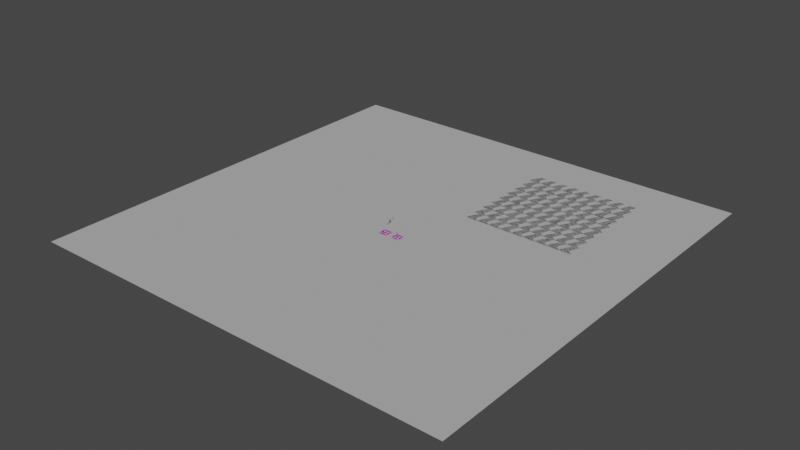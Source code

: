 # Source: sm11.blend  (saved by Blender 2.93.20; exported with 4.5.12 LTS)
import bpy
from mathutils import Matrix  # noqa: F401  (used for matrix-valued properties, if any)

bpy.ops.wm.read_factory_settings(use_empty=True)
scene = bpy.context.scene
scene.name = 'Scene'

# ---- collections
col_collection = bpy.data.collections.new('Collection'); scene.collection.children.link(col_collection)
col_rig = bpy.data.collections.new('Rig'); scene.collection.children.link(col_rig)
col_collision = bpy.data.collections.new('Collision'); scene.collection.children.link(col_collision)
col_buildings = bpy.data.collections.new('buildings'); scene.collection.children.link(col_buildings)
col_extras = bpy.data.collections.new('Extras'); scene.collection.children.link(col_extras)
col_plots = bpy.data.collections.new('plots'); scene.collection.children.link(col_plots)
col_mesh = bpy.data.collections.new('Mesh'); scene.collection.children.link(col_mesh)

# ---- images (referenced by path relative to the original .blend; pixels are not part of the script)
import os
ASSET_DIR = os.environ.get("B2B_ASSET_DIR", "")  # directory of the original .blend (textures are referenced by path, not embedded)
HERE = os.path.dirname(os.path.abspath(__file__))  # packed textures are extracted next to this script under _unpacked/

def load_image(name, relpath, width, height, colorspace="sRGB"):
    """Load a texture the original file referenced (path relative to the .blend, or extracted next to this script)."""
    p = next((c for c in (os.path.join(HERE, relpath), os.path.join(ASSET_DIR, relpath)) if relpath and os.path.exists(c)), "")
    if p:
        img = bpy.data.images.load(p, check_existing=True)
        img.name = name
    else:  # same state as the original file: an image datablock whose file is absent (Cycles renders it pink)
        img = bpy.data.images.new(name, width, height)
        img.source = "FILE"
        img.filepath = "//" + (relpath or name)
    img.colorspace_settings.name = colorspace
    return img
img_render_result = load_image('Render Result', '', 1024, 1024, 'sRGB')
img_render_result_001 = load_image('Render Result.001', '', 1024, 1024, 'sRGB')

# ---- materials (node trees are filled in below, after node groups)
mat_pav = bpy.data.materials.new('pav')
mat_pav.alpha_threshold = 0.0
mat_pav.line_color = (0.0, 0.0, 0.0, 1.0)
mat_rwerw = bpy.data.materials.new('rwerw')
mat_rwerw.diffuse_color = (0.008409, 0.1025, 0.006853, 1.0)
mat_wn = bpy.data.materials.new('wn')
mat_wn.diffuse_color = (0.658, 0.8, 0.2117, 1.0)
mat_road = bpy.data.materials.new('road')
mat_road.diffuse_color = (0.06456, 0.1282, 0.08183, 1.0)
mat_11 = bpy.data.materials.new('11')
mat_11.diffuse_color = (0.05497, 0.01137, 0.01634, 1.0)
mat_road_010 = bpy.data.materials.new('road.010')
mat_road_010.diffuse_color = (0.06456, 0.1282, 0.08183, 1.0)
mat_pav_010 = bpy.data.materials.new('pav.010')
mat_pav_010.alpha_threshold = 0.0
mat_pav_010.line_color = (0.0, 0.0, 0.0, 1.0)
mat_rwerw_001 = bpy.data.materials.new('rwerw.001')
mat_rwerw_001.diffuse_color = (0.008409, 0.1025, 0.006853, 1.0)

# ---- node groups
ng_geometry_nodes_002 = bpy.data.node_groups.new('Geometry Nodes.002', 'GeometryNodeTree')
_s = ng_geometry_nodes_002.interface.new_socket(name='Geometry', in_out='OUTPUT', socket_type='NodeSocketGeometry')
_s = ng_geometry_nodes_002.interface.new_socket(name='Geometry', in_out='INPUT', socket_type='NodeSocketGeometry')
ng_geometry_nodes_002.is_modifier = True
# nodes of 'Geometry Nodes.002' reference scene objects; filled in after objects exist
ng_geometry_nodes_001 = bpy.data.node_groups.new('Geometry Nodes.001', 'GeometryNodeTree')
_s = ng_geometry_nodes_001.interface.new_socket(name='Geometry', in_out='OUTPUT', socket_type='NodeSocketGeometry')
_s = ng_geometry_nodes_001.interface.new_socket(name='Geometry', in_out='INPUT', socket_type='NodeSocketGeometry')
ng_geometry_nodes_001.is_modifier = True
# nodes of 'Geometry Nodes.001' reference scene objects; filled in after objects exist
ng_realize_instances_2_93_legacy = bpy.data.node_groups.new('Realize Instances 2.93 Legacy', 'GeometryNodeTree')
_s = ng_realize_instances_2_93_legacy.interface.new_socket(name='Geometry', in_out='OUTPUT', socket_type='NodeSocketGeometry')
_s = ng_realize_instances_2_93_legacy.interface.new_socket(name='Geometry', in_out='INPUT', socket_type='NodeSocketGeometry')
_N = ng_realize_instances_2_93_legacy.nodes; _L = ng_realize_instances_2_93_legacy.links
n0 = _N.new('NodeGroupInput'); n0.name = 'Group Input'; n0.location = (0, 0)
n1 = _N.new('NodeGroupOutput'); n1.name = 'Group Output'; n1.location = (0, 0)
n2 = _N.new('GeometryNodeJoinGeometry'); n2.name = 'Join Geometry'; n2.location = (0, 0)
n3 = _N.new('GeometryNodePointsToVertices'); n3.name = 'Points to Vertices'; n3.location = (0, 0)
n4 = _N.new('GeometryNodeSeparateComponents'); n4.name = 'Separate Components'; n4.location = (0, 0)
n5 = _N.new('GeometryNodeRealizeInstances'); n5.name = 'Realize Instances'; n5.location = (0, 0)
_L.new(n0.outputs[0], n5.inputs[0])
_L.new(n5.outputs[0], n4.inputs[0])
_L.new(n3.outputs[0], n2.inputs[0])
_L.new(n4.outputs[3], n2.inputs[0])
_L.new(n4.outputs[1], n3.inputs[0])
_L.new(n4.outputs[2], n2.inputs[0])
_L.new(n4.outputs[0], n2.inputs[0])
_L.new(n2.outputs[0], n1.inputs[0])
n1.is_active_output = True
ng_geometry_nodes = bpy.data.node_groups.new('Geometry Nodes', 'GeometryNodeTree')
_s = ng_geometry_nodes.interface.new_socket(name='Geometry', in_out='OUTPUT', socket_type='NodeSocketGeometry')
_s = ng_geometry_nodes.interface.new_socket(name='Geometry', in_out='INPUT', socket_type='NodeSocketGeometry')
ng_geometry_nodes.is_modifier = True
# nodes of 'Geometry Nodes' reference scene objects; filled in after objects exist

# ---- material node trees
mat_pav.use_nodes = True; mat_pav.node_tree.nodes.clear()
_N = mat_pav.node_tree.nodes; _L = mat_pav.node_tree.links
n0 = _N.new('ShaderNodeOutputMaterial'); n0.name = 'Material Output'; n0.location = (300, 300)
n1 = _N.new('ShaderNodeBsdfPrincipled'); n1.name = 'Principled BSDF'; n1.location = (10, 300)
n1.distribution = 'GGX'
n1.subsurface_method = 'BURLEY'
n1.inputs[2].default_value = 0.4
n1.inputs[3].default_value = 1.45
n1.inputs[27].default_value = (0.0, 0.0, 0.0, 1.0)
n1.inputs[28].default_value = 1.0
n2 = _N.new('ShaderNodeTexMagic'); n2.name = 'Magic Texture'; n2.location = (-341, 166)
n2.inputs[1].default_value = 2.4
_L.new(n1.outputs[0], n0.inputs[0])
_L.new(n2.outputs[0], n1.inputs[0])
n0.is_active_output = True
mat_rwerw.use_nodes = True; mat_rwerw.node_tree.nodes.clear()
_N = mat_rwerw.node_tree.nodes; _L = mat_rwerw.node_tree.links
n0 = _N.new('ShaderNodeBsdfPrincipled'); n0.name = 'Principled BSDF'; n0.location = (10, 300)
n0.distribution = 'GGX'
n0.subsurface_method = 'BURLEY'
n0.inputs[3].default_value = 1.45
n0.inputs[27].default_value = (0.0, 0.0, 0.0, 1.0)
n0.inputs[28].default_value = 1.0
n1 = _N.new('ShaderNodeOutputMaterial'); n1.name = 'Material Output'; n1.location = (300, 300)
_L.new(n0.outputs[0], n1.inputs[0])
n1.is_active_output = True
mat_wn.use_nodes = True; mat_wn.node_tree.nodes.clear()
_N = mat_wn.node_tree.nodes; _L = mat_wn.node_tree.links
n0 = _N.new('ShaderNodeBsdfPrincipled'); n0.name = 'Principled BSDF'; n0.location = (10, 300)
n0.distribution = 'GGX'
n0.subsurface_method = 'BURLEY'
n0.inputs[3].default_value = 1.45
n0.inputs[27].default_value = (0.0, 0.0, 0.0, 1.0)
n0.inputs[28].default_value = 1.0
n1 = _N.new('ShaderNodeOutputMaterial'); n1.name = 'Material Output'; n1.location = (300, 300)
_L.new(n0.outputs[0], n1.inputs[0])
n1.is_active_output = True
mat_road.use_nodes = True; mat_road.node_tree.nodes.clear()
_N = mat_road.node_tree.nodes; _L = mat_road.node_tree.links
n0 = _N.new('ShaderNodeBsdfPrincipled'); n0.name = 'Principled BSDF'; n0.location = (39, 289)
n0.distribution = 'GGX'
n0.subsurface_method = 'BURLEY'
n0.inputs[3].default_value = 1.45
n0.inputs[27].default_value = (0.0, 0.0, 0.0, 1.0)
n0.inputs[28].default_value = 1.0
n1 = _N.new('ShaderNodeOutputMaterial'); n1.name = 'Material Output'; n1.location = (383, 313)
n2 = _N.new('ShaderNodeTexImage'); n2.name = 'Image Texture'; n2.location = (-344, 277)
n2.image = img_render_result
_L.new(n0.outputs[0], n1.inputs[0])
_L.new(n2.outputs[0], n0.inputs[0])
n1.is_active_output = True
mat_11.use_nodes = True; mat_11.node_tree.nodes.clear()
_N = mat_11.node_tree.nodes; _L = mat_11.node_tree.links
n0 = _N.new('ShaderNodeBsdfPrincipled'); n0.name = 'Principled BSDF'; n0.location = (10, 300)
n0.distribution = 'GGX'
n0.subsurface_method = 'BURLEY'
n0.inputs[3].default_value = 1.45
n0.inputs[27].default_value = (0.0, 0.0, 0.0, 1.0)
n0.inputs[28].default_value = 1.0
n1 = _N.new('ShaderNodeOutputMaterial'); n1.name = 'Material Output'; n1.location = (300, 300)
n2 = _N.new('ShaderNodeTexBrick'); n2.name = 'Brick Texture'; n2.location = (-190, 280)
_L.new(n0.outputs[0], n1.inputs[0])
_L.new(n2.outputs[0], n0.inputs[0])
n1.is_active_output = True
mat_road_010.use_nodes = True; mat_road_010.node_tree.nodes.clear()
_N = mat_road_010.node_tree.nodes; _L = mat_road_010.node_tree.links
n0 = _N.new('ShaderNodeBsdfPrincipled'); n0.name = 'Principled BSDF'; n0.location = (39, 289)
n0.distribution = 'GGX'
n0.subsurface_method = 'BURLEY'
n0.inputs[3].default_value = 1.45
n0.inputs[27].default_value = (0.0, 0.0, 0.0, 1.0)
n0.inputs[28].default_value = 1.0
n1 = _N.new('ShaderNodeOutputMaterial'); n1.name = 'Material Output'; n1.location = (383, 313)
n2 = _N.new('ShaderNodeTexImage'); n2.name = 'Image Texture'; n2.location = (-344, 277)
n2.image = img_render_result_001
_L.new(n0.outputs[0], n1.inputs[0])
_L.new(n2.outputs[0], n0.inputs[0])
n1.is_active_output = True
mat_pav_010.use_nodes = True; mat_pav_010.node_tree.nodes.clear()
_N = mat_pav_010.node_tree.nodes; _L = mat_pav_010.node_tree.links
n0 = _N.new('ShaderNodeOutputMaterial'); n0.name = 'Material Output'; n0.location = (300, 300)
n1 = _N.new('ShaderNodeBsdfPrincipled'); n1.name = 'Principled BSDF'; n1.location = (10, 300)
n1.distribution = 'GGX'
n1.subsurface_method = 'BURLEY'
n1.inputs[2].default_value = 0.4
n1.inputs[3].default_value = 1.45
n1.inputs[27].default_value = (0.0, 0.0, 0.0, 1.0)
n1.inputs[28].default_value = 1.0
n2 = _N.new('ShaderNodeTexChecker'); n2.name = 'Checker Texture'; n2.location = (-341, 166)
n2.inputs[3].default_value = 2.4
_L.new(n1.outputs[0], n0.inputs[0])
_L.new(n2.outputs[0], n1.inputs[0])
n0.is_active_output = True
mat_rwerw_001.use_nodes = True; mat_rwerw_001.node_tree.nodes.clear()
_N = mat_rwerw_001.node_tree.nodes; _L = mat_rwerw_001.node_tree.links
n0 = _N.new('ShaderNodeBsdfPrincipled'); n0.name = 'Principled BSDF'; n0.location = (10, 300)
n0.distribution = 'GGX'
n0.subsurface_method = 'BURLEY'
n0.inputs[3].default_value = 1.45
n0.inputs[27].default_value = (0.0, 0.0, 0.0, 1.0)
n0.inputs[28].default_value = 1.0
n1 = _N.new('ShaderNodeOutputMaterial'); n1.name = 'Material Output'; n1.location = (300, 300)
_L.new(n0.outputs[0], n1.inputs[0])
n1.is_active_output = True

# ---- world
world_world = bpy.data.worlds.new('World'); scene.world = world_world
world_world.use_nodes = True; world_world.node_tree.nodes.clear()
_N = world_world.node_tree.nodes; _L = world_world.node_tree.links
n0 = _N.new('ShaderNodeOutputWorld'); n0.name = 'World Output'; n0.location = (300, 300)
n1 = _N.new('ShaderNodeBackground'); n1.name = 'Background'; n1.location = (10, 300)
n1.inputs[0].default_value = (0.05088, 0.05088, 0.05088, 1.0)
_L.new(n1.outputs[0], n0.inputs[0])
n0.is_active_output = True
world_world.color = (0.05088, 0.05088, 0.05088)
world_world.use_sun_shadow = False
world_world.sun_shadow_jitter_overblur = 0.0

# ---- lights
light_sun_002 = bpy.data.lights.new('Sun.002', 'SUN')
light_sun_002.transmission_factor = 0.0
light_sun_002.energy = 1.0
light_sun_002.shadow_soft_size = 0.125

# ---- meshes
me_icosphere = bpy.data.meshes.new('Icosphere')
me_icosphere.from_pydata([(-3.929e-09, -1.31e-09, -0.05749), (0.0416, -0.03023, -0.02571), (-0.01589, -0.04891, -0.02571), (-0.05142, -1.31e-09, -0.02571), (-0.01589, 0.04891, -0.02571), (0.0416, 0.03023, -0.02571), (0.01589, -0.04891, 0.02571), (-0.0416, -0.03023, 0.02571), (-0.0416, 0.03023, 0.02571), (0.01589, 0.04891, 0.02571), (0.05142, -1.31e-09, 0.02571), (-3.929e-09, -1.31e-09, 0.05749), (-0.00934, -0.02875, -0.04891), (0.02445, -0.01777, -0.04891), (0.01511, -0.04651, -0.03023), (0.04891, -1.31e-09, -0.03023), (0.02445, 0.01777, -0.04891), (-0.03023, -1.31e-09, -0.04891), (-0.03957, -0.02875, -0.03023), (-0.00934, 0.02875, -0.04891), (-0.03957, 0.02875, -0.03023), (0.01511, 0.04651, -0.03023), (0.05468, -0.01777, -7.858e-09), (0.05468, 0.01777, -7.858e-09), (-3.929e-09, -0.05749, -7.858e-09), (0.03379, -0.04651, -7.858e-09), (-0.05468, -0.01777, -7.858e-09), (-0.03379, -0.04651, -7.858e-09), (-0.03379, 0.04651, -7.858e-09), (-0.05468, 0.01777, -7.858e-09), (0.03379, 0.04651, -7.858e-09), (-3.929e-09, 0.05749, -7.858e-09), (0.03957, -0.02875, 0.03023), (-0.01511, -0.04651, 0.03023), (-0.04891, -1.31e-09, 0.03023), (-0.01511, 0.04651, 0.03023), (0.03957, 0.02875, 0.03023), (0.00934, -0.02875, 0.04891), (0.03023, -1.31e-09, 0.04891), (-0.02445, -0.01777, 0.04891), (-0.02445, 0.01777, 0.04891), (0.00934, 0.02875, 0.04891)], [], [(0, 13, 12), (1, 13, 15), (0, 12, 17), (0, 17, 19), (0, 19, 16), (1, 15, 22), (2, 14, 24), (3, 18, 26), (4, 20, 28), (5, 21, 30), (1, 22, 25), (2, 24, 27), (3, 26, 29), (4, 28, 31), (5, 30, 23), (6, 32, 37), (7, 33, 39), (8, 34, 40), (9, 35, 41), (10, 36, 38), (38, 41, 11), (38, 36, 41), (36, 9, 41), (41, 40, 11), (41, 35, 40), (35, 8, 40), (40, 39, 11), (40, 34, 39), (34, 7, 39), (39, 37, 11), (39, 33, 37), (33, 6, 37), (37, 38, 11), (37, 32, 38), (32, 10, 38), (23, 36, 10), (23, 30, 36), (30, 9, 36), (31, 35, 9), (31, 28, 35), (28, 8, 35), (29, 34, 8), (29, 26, 34), (26, 7, 34), (27, 33, 7), (27, 24, 33), (24, 6, 33), (25, 32, 6), (25, 22, 32), (22, 10, 32), (30, 31, 9), (30, 21, 31), (21, 4, 31), (28, 29, 8), (28, 20, 29), (20, 3, 29), (26, 27, 7), (26, 18, 27), (18, 2, 27), (24, 25, 6), (24, 14, 25), (14, 1, 25), (22, 23, 10), (22, 15, 23), (15, 5, 23), (16, 21, 5), (16, 19, 21), (19, 4, 21), (19, 20, 4), (19, 17, 20), (17, 3, 20), (17, 18, 3), (17, 12, 18), (12, 2, 18), (15, 16, 5), (15, 13, 16), (13, 0, 16), (12, 14, 2), (12, 13, 14), (13, 1, 14)])
me_icosphere.polygons.foreach_set('material_index', [0, 0, 0, 0, 0, 1, 0, 0, 0, 1, 1, 0, 0, 0, 1, 1, 0, 0, 0, 1, 0, 1, 1, 0, 0, 0, 0, 0, 0, 0, 0, 1, 1, 1, 1, 1, 1, 1, 0, 0, 0, 0, 0, 0, 0, 0, 0, 1, 1, 1, 1, 1, 0, 0, 0, 0, 0, 0, 0, 1, 0, 0, 1, 1, 1, 1, 0, 0, 0, 0, 0, 0, 0, 0, 1, 0, 0, 0, 0, 0])
_uv = me_icosphere.uv_layers.new(name='UVMap')
_uv.uv.foreach_set('vector', [0.1818, 0.0, 0.2273, 0.07873, 0.1364, 0.07873, 0.2727, 0.1575, 0.3182, 0.07873, 0.3636, 0.1575, 0.9091, 0.0, 0.9545, 0.07873, 0.8636, 0.07873, 0.7273, 0.0, 0.7727, 0.07873, 0.6818, 0.07873, 0.5455, 0.0, 0.5909, 0.07873, 0.5, 0.07873, 0.2727, 0.1575, 0.3636, 0.1575, 0.3182, 0.2362, 0.09091, 0.1575, 0.1818, 0.1575, 0.1364, 0.2362, 0.8182, 0.1575, 0.9091, 0.1575, 0.8636, 0.2362, 0.6364, 0.1575, 0.7273, 0.1575, 0.6818, 0.2362, 0.4545, 0.1575, 0.5455, 0.1575, 0.5, 0.2362, 0.2727, 0.1575, 0.3182, 0.2362, 0.2273, 0.2362, 0.09091, 0.1575, 0.1364, 0.2362, 0.04546, 0.2362, 0.8182, 0.1575, 0.8636, 0.2362, 0.7727, 0.2362, 0.6364, 0.1575, 0.6818, 0.2362, 0.5909, 0.2362, 0.4545, 0.1575, 0.5, 0.2362, 0.4091, 0.2362, 0.1818, 0.3149, 0.2727, 0.3149, 0.2273, 0.3937, 0.0, 0.3149, 0.09091, 0.3149, 0.04546, 0.3937, 0.7273, 0.3149, 0.8182, 0.3149, 0.7727, 0.3937, 0.5455, 0.3149, 0.6364, 0.3149, 0.5909, 0.3937, 0.3636, 0.3149, 0.4545, 0.3149, 0.4091, 0.3937, 0.4091, 0.3937, 0.5, 0.3937, 0.4545, 0.4724, 0.4091, 0.3937, 0.4545, 0.3149, 0.5, 0.3937, 0.4545, 0.3149, 0.5455, 0.3149, 0.5, 0.3937, 0.5909, 0.3937, 0.6818, 0.3937, 0.6364, 0.4724, 0.5909, 0.3937, 0.6364, 0.3149, 0.6818, 0.3937, 0.6364, 0.3149, 0.7273, 0.3149, 0.6818, 0.3937, 0.7727, 0.3937, 0.8636, 0.3937, 0.8182, 0.4724, 0.7727, 0.3937, 0.8182, 0.3149, 0.8636, 0.3937, 0.8182, 0.3149, 0.9091, 0.3149, 0.8636, 0.3937, 0.04546, 0.3937, 0.1364, 0.3937, 0.09091, 0.4724, 0.04546, 0.3937, 0.09091, 0.3149, 0.1364, 0.3937, 0.09091, 0.3149, 0.1818, 0.3149, 0.1364, 0.3937, 0.2273, 0.3937, 0.3182, 0.3937, 0.2727, 0.4724, 0.2273, 0.3937, 0.2727, 0.3149, 0.3182, 0.3937, 0.2727, 0.3149, 0.3636, 0.3149, 0.3182, 0.3937, 0.4091, 0.2362, 0.4545, 0.3149, 0.3636, 0.3149, 0.4091, 0.2362, 0.5, 0.2362, 0.4545, 0.3149, 0.5, 0.2362, 0.5455, 0.3149, 0.4545, 0.3149, 0.5909, 0.2362, 0.6364, 0.3149, 0.5455, 0.3149, 0.5909, 0.2362, 0.6818, 0.2362, 0.6364, 0.3149, 0.6818, 0.2362, 0.7273, 0.3149, 0.6364, 0.3149, 0.7727, 0.2362, 0.8182, 0.3149, 0.7273, 0.3149, 0.7727, 0.2362, 0.8636, 0.2362, 0.8182, 0.3149, 0.8636, 0.2362, 0.9091, 0.3149, 0.8182, 0.3149, 0.04546, 0.2362, 0.09091, 0.3149, 0.0, 0.3149, 0.04546, 0.2362, 0.1364, 0.2362, 0.09091, 0.3149, 0.1364, 0.2362, 0.1818, 0.3149, 0.09091, 0.3149, 0.2273, 0.2362, 0.2727, 0.3149, 0.1818, 0.3149, 0.2273, 0.2362, 0.3182, 0.2362, 0.2727, 0.3149, 0.3182, 0.2362, 0.3636, 0.3149, 0.2727, 0.3149, 0.5, 0.2362, 0.5909, 0.2362, 0.5455, 0.3149, 0.5, 0.2362, 0.5455, 0.1575, 0.5909, 0.2362, 0.5455, 0.1575, 0.6364, 0.1575, 0.5909, 0.2362, 0.6818, 0.2362, 0.7727, 0.2362, 0.7273, 0.3149, 0.6818, 0.2362, 0.7273, 0.1575, 0.7727, 0.2362, 0.7273, 0.1575, 0.8182, 0.1575, 0.7727, 0.2362, 0.8636, 0.2362, 0.9545, 0.2362, 0.9091, 0.3149, 0.8636, 0.2362, 0.9091, 0.1575, 0.9545, 0.2362, 0.9091, 0.1575, 1.0, 0.1575, 0.9545, 0.2362, 0.1364, 0.2362, 0.2273, 0.2362, 0.1818, 0.3149, 0.1364, 0.2362, 0.1818, 0.1575, 0.2273, 0.2362, 0.1818, 0.1575, 0.2727, 0.1575, 0.2273, 0.2362, 0.3182, 0.2362, 0.4091, 0.2362, 0.3636, 0.3149, 0.3182, 0.2362, 0.3636, 0.1575, 0.4091, 0.2362, 0.3636, 0.1575, 0.4545, 0.1575, 0.4091, 0.2362, 0.5, 0.07873, 0.5455, 0.1575, 0.4545, 0.1575, 0.5, 0.07873, 0.5909, 0.07873, 0.5455, 0.1575, 0.5909, 0.07873, 0.6364, 0.1575, 0.5455, 0.1575, 0.6818, 0.07873, 0.7273, 0.1575, 0.6364, 0.1575, 0.6818, 0.07873, 0.7727, 0.07873, 0.7273, 0.1575, 0.7727, 0.07873, 0.8182, 0.1575, 0.7273, 0.1575, 0.8636, 0.07873, 0.9091, 0.1575, 0.8182, 0.1575, 0.8636, 0.07873, 0.9545, 0.07873, 0.9091, 0.1575, 0.9545, 0.07873, 1.0, 0.1575, 0.9091, 0.1575, 0.3636, 0.1575, 0.4091, 0.07873, 0.4545, 0.1575, 0.3636, 0.1575, 0.3182, 0.07873, 0.4091, 0.07873, 0.3182, 0.07873, 0.3636, 0.0, 0.4091, 0.07873, 0.1364, 0.07873, 0.1818, 0.1575, 0.09091, 0.1575, 0.1364, 0.07873, 0.2273, 0.07873, 0.1818, 0.1575, 0.2273, 0.07873, 0.2727, 0.1575, 0.1818, 0.1575])
me_icosphere.materials.append(mat_pav)
me_icosphere.materials.append(mat_rwerw)
me_icosphere.use_remesh_fix_poles = True
me_icosphere.use_remesh_preserve_attributes = False
me_icosphere.update()
me_plane_013 = bpy.data.meshes.new('Plane.013')
me_plane_013.from_pydata([(0.1944, 0.0655, 0.9697), (0.1527, -0.1087, 0.6629), (-0.1277, -0.1087, 0.6629), (-0.2836, 0.1179, 0.8188), (0.3087, 0.1179, 0.0), (-0.2836, 0.1179, 0.0), (0.1527, -0.1087, 0.1559), (-0.1277, -0.1087, 0.1559), (-0.2836, -0.1537, 0.8188), (-0.2836, -0.1537, 0.0), (0.1944, -0.1013, 0.9697), (0.3087, -0.1537, 0.0), (-0.2836, 0.1179, 0.8188), (-0.2836, 0.1179, 0.0), (-0.2836, -0.1537, 0.8188), (-0.2836, -0.1537, 0.0), (-0.3924, 0.04858, 0.1512), (-0.3924, 0.04858, 0.6676), (-0.3924, -0.08434, 0.6676), (-0.3924, -0.08434, 0.1512), (0.3087, -0.1537, 0.8188), (0.3087, 0.1179, 0.8188), (-0.1693, -0.1013, 1.899), (-0.1693, 0.0655, 0.9697)], [], [(9, 5, 4, 11), (4, 5, 3, 21), (22, 10, 0, 23), (11, 4, 21, 20), (7, 6, 1, 2), (7, 2, 8, 9), (2, 1, 20, 8), (1, 6, 11, 20), (6, 7, 9, 11), (16, 19, 18, 17), (16, 17, 12, 13), (18, 19, 15, 14), (17, 18, 14, 12), (19, 16, 13, 15), (0, 10, 20, 21), (10, 22, 8, 20), (23, 0, 21, 3), (22, 23, 3, 8)])
_uv = me_plane_013.uv_layers.new(name='UVMap')
_uv.uv.foreach_set('vector', [0.0, 0.0, 0.0, 1.0, 1.0, 1.0, 1.0, 0.0, 1.0, 1.0, 0.0, 1.0, 0.0, 1.0, 1.0, 1.0, 0.193, 0.193, 0.807, 0.193, 0.807, 0.807, 0.193, 0.807, 1.0, 0.0, 1.0, 1.0, 1.0, 1.0, 1.0, 0.0, 0.2633, 0.0, 0.7367, 0.0, 0.7367, 0.0, 0.2633, 0.0, 0.2633, 0.0, 0.2633, 0.0, 0.0, 0.0, 0.0, 0.0, 0.2633, 0.0, 0.7367, 0.0, 1.0, 0.0, 0.0, 0.0, 0.7367, 0.0, 0.7367, 0.0, 1.0, 0.0, 1.0, 0.0, 0.7367, 0.0, 0.2633, 0.0, 0.0, 0.0, 1.0, 0.0, 0.0, 0.7447, 0.0, 0.2553, 0.0, 0.2553, 0.0, 0.7447, 0.0, 0.7447, 0.0, 0.7447, 0.0, 1.0, 0.0, 1.0, 0.0, 0.2553, 0.0, 0.2553, 0.0, 0.0, 0.0, 0.0, 0.0, 0.7447, 0.0, 0.2553, 0.0, 0.0, 0.0, 1.0, 0.0, 0.2553, 0.0, 0.7447, 0.0, 1.0, 0.0, 0.0, 0.807, 0.807, 0.807, 0.193, 1.0, 0.0, 1.0, 1.0, 0.807, 0.193, 0.193, 0.193, 0.0, 0.0, 1.0, 0.0, 0.193, 0.807, 0.807, 0.807, 1.0, 1.0, 0.0, 1.0, 0.193, 0.193, 0.193, 0.807, 0.0, 1.0, 0.0, 0.0])
me_plane_013.use_remesh_fix_poles = True
me_plane_013.use_remesh_preserve_attributes = False
me_plane_013.update()
me_plane_019 = bpy.data.meshes.new('Plane.019')
me_plane_019.from_pydata([(0.1944, 0.0655, 0.6158), (0.1527, -0.1087, 0.5398), (0.05445, -0.1286, 0.8107), (-0.2836, 0.1179, 0.6957), (0.3087, 0.1179, 0.0), (-0.2836, 0.1179, 0.0), (0.1527, -0.1087, 0.1559), (-0.1277, -0.1087, 0.1559), (-0.2836, -0.1537, 0.6957), (-0.2836, -0.1537, 0.0), (0.1944, -0.1013, 0.6158), (0.3087, -0.1537, 0.0), (0.3087, -0.1537, 0.6957), (0.3087, 0.1179, 0.6957), (-0.1693, -0.1013, 0.6158), (-0.1693, 0.0655, 0.6158), (-0.1015, 0.09805, 0.4772), (0.01254, 0.1179, 0.6957), (0.3087, 0.1179, 0.3157), (0.01254, 0.1179, 0.0), (0.01254, 1.231, 0.9025), (-0.2836, 0.1179, 0.7669), (-0.1355, 0.1179, 0.6957), (0.3087, 0.1179, 0.7669), (-0.1355, 0.1179, 0.0), (-0.2836, 0.1179, 0.4512), (0.1606, 0.1179, 0.6957), (0.3087, 0.1179, 0.4512), (0.1606, 0.1179, 0.0), (0.01254, 1.231, 1.354), (0.01254, 0.1179, 0.8084), (0.1606, 1.253, 0.9025), (-0.1355, 0.1179, 0.6019), (-0.1355, 0.1179, 0.8084), (0.1606, 0.1179, 0.4512), (0.1606, 1.253, 1.354), (-0.1355, 0.1179, 0.4168), (-0.2836, 0.1179, 0.7669), (-0.2836, 0.1179, 0.6957), (-0.2836, 0.1179, 0.6957), (-0.2836, -0.1537, 0.6957), (-0.2836, -0.1537, 0.6957), (-0.2836, -0.1537, 0.6957), (-0.2836, -0.1537, 0.0), (-0.2836, -0.1537, 0.0), (0.3087, -0.1537, 0.6957), (0.3087, -0.1537, 0.6957), (0.3087, -0.1537, 0.6957), (0.3087, -0.1537, 0.6957), (0.3087, 0.1179, 0.6957), (0.3087, 0.1179, 0.6957), (0.3087, 0.1179, 0.6957), (-0.1355, 0.1179, 0.6957), (-0.1355, 0.1179, 0.6957), (0.3087, 0.1179, 0.7669), (0.3087, 0.1179, 0.7669), (0.3087, -0.1537, 0.0), (0.3087, -0.1537, 0.0), (0.3087, -0.1537, 0.0), (-0.1693, 0.0655, 0.6158), (-0.1693, 0.0655, 0.6158), (-0.1693, -0.1013, 0.6158), (-0.1693, -0.1013, 0.6158), (-0.2836, 0.1179, 0.0), (0.3087, 0.1179, 0.0), (0.3087, 0.1179, 0.0), (-0.1355, 0.1179, 0.0), (-0.1355, 0.1179, 0.0), (0.05445, -0.1286, 0.8107), (-0.1277, -0.1087, 0.1559), (0.1527, -0.1087, 0.5398), (0.1527, -0.1087, 0.1559), (0.1944, -0.1013, 0.6158), (0.1944, -0.1013, 0.6158), (0.1944, 0.0655, 0.6158), (0.1944, 0.0655, 0.6158), (-0.2836, 0.1179, 0.4512), (-0.1015, 0.09805, 0.4772), (0.1606, 0.1179, 0.6957), (0.1606, 0.1179, 0.6957), (0.01254, 0.1179, 0.6957), (0.01254, 0.1179, 0.6957), (0.3087, 0.1179, 0.4512), (0.3087, 0.1179, 0.4512), (0.3087, 0.1179, 0.3157), (0.3087, 0.1179, 0.3157), (0.1606, 0.1179, 0.0), (0.1606, 0.1179, 0.0), (0.01254, 0.1179, 0.0), (0.01254, 0.1179, 0.0), (0.01254, 0.1179, 0.7669), (0.01254, 1.253, 1.354), (0.01254, 0.1179, 0.7669), (0.01254, 0.6429, 0.8084), (0.01254, 0.1179, 0.8084), (0.01254, 0.6429, 0.9025), (0.01254, 1.253, 0.9025), (0.1606, 0.1179, 0.3157), (0.1606, 0.6429, 0.9025), (0.1606, 0.1179, 0.3157), (-0.1355, 0.1179, 0.6019), (-0.1355, 1.231, 0.6019), (-0.1355, 0.1179, 0.8084), (-0.1355, 0.1179, 0.8084), (0.1606, 0.6429, 0.4512), (0.1606, 0.1179, 0.4512), (0.1606, 0.1179, 0.4512), (0.1606, 0.1179, 0.7669), (0.1606, 0.1179, 0.7669), (0.1606, 0.1179, 0.7669), (-0.1355, 0.1179, 0.4168), (-0.1355, 1.231, 1.004), (-0.1355, 0.1179, 0.4168), (-0.1277, 1.915, 1.649), (-0.1277, 1.915, 0.1559), (0.1527, 1.915, 1.649), (0.1527, 1.915, 0.1559)], [], [(44, 63, 66, 88, 86, 64, 57), (110, 37, 38, 52), (61, 72, 74, 59), (56, 65, 82, 84, 54, 49, 45), (69, 68, 40, 43), (2, 70, 46, 41), (1, 71, 58, 12), (6, 7, 9, 11), (75, 73, 47, 50), (10, 62, 8, 48), (60, 0, 51, 78, 80, 53, 3), (14, 15, 39, 42), (107, 90, 81, 79), (104, 93, 95, 98), (102, 76, 77, 100), (89, 67, 103, 94), (24, 5, 25, 33), (83, 106, 97, 85), (4, 87, 105, 27), (28, 19, 30, 34), (55, 109, 26, 13), (18, 99, 108, 23), (31, 96, 91, 35), (92, 112, 22, 17), (20, 101, 111, 29), (32, 16, 21, 36), (114, 116, 115, 113)])
me_plane_019.polygons.foreach_set('material_index', [1, 1, 1, 1, 1, 1, 1, 1, 1, 1, 1, 1, 3, 1, 1, 1, 1, 1, 1, 1, 1, 1, 3, 1, 3, 1, 1])
_uv = me_plane_019.uv_layers.new(name='UVMap')
_uv.uv.foreach_set('vector', [0.0, 0.0, 0.0, 1.0, 0.25, 1.0, 0.5, 1.0, 0.75, 1.0, 1.0, 1.0, 1.0, 0.0, 0.25, 1.0, 0.0, 1.0, 0.0, 1.0, 0.25, 1.0, 0.193, 0.193, 0.807, 0.193, 0.807, 0.807, 0.193, 0.807, 1.0, 0.0, 1.0, 1.0, 1.0, 1.0, 1.0, 1.0, 1.0, 1.0, 1.0, 1.0, 1.0, 0.0, 0.2633, 0.0, 0.2633, 0.0, 0.0, 0.0, 0.0, 0.0, 0.2633, 0.0, 0.7367, 0.0, 1.0, 0.0, 0.0, 0.0, 0.7367, 0.0, 0.7367, 0.0, 1.0, 0.0, 1.0, 0.0, 0.7367, 0.0, 0.2633, 0.0, 0.0, 0.0, 1.0, 0.0, 0.807, 0.807, 0.807, 0.193, 1.0, 0.0, 1.0, 1.0, 0.807, 0.193, 0.193, 0.193, 0.0, 0.0, 1.0, 0.0, 0.193, 0.807, 0.807, 0.807, 1.0, 1.0, 0.75, 1.0, 0.5, 1.0, 0.25, 1.0, 0.0, 1.0, 0.193, 0.193, 0.193, 0.807, 0.0, 1.0, 0.0, 0.0, 0.75, 1.0, 0.5, 1.0, 0.5, 1.0, 0.75, 1.0, 0.75, 1.0, 0.5, 1.0, 0.5, 1.0, 0.75, 1.0, 0.25, 1.0, 0.0, 1.0, 0.0, 1.0, 0.25, 1.0, 0.5, 1.0, 0.25, 1.0, 0.25, 1.0, 0.5, 1.0, 0.25, 1.0, 0.0, 1.0, 0.0, 1.0, 0.25, 1.0, 1.0, 1.0, 0.75, 1.0, 0.75, 1.0, 1.0, 1.0, 1.0, 1.0, 0.75, 1.0, 0.75, 1.0, 1.0, 1.0, 0.75, 1.0, 0.5, 1.0, 0.5, 1.0, 0.75, 1.0, 1.0, 1.0, 0.75, 1.0, 0.75, 1.0, 1.0, 1.0, 1.0, 1.0, 0.75, 1.0, 0.75, 1.0, 1.0, 1.0, 0.75, 1.0, 0.5, 1.0, 0.5, 1.0, 0.75, 1.0, 0.5, 1.0, 0.25, 1.0, 0.25, 1.0, 0.5, 1.0, 0.5, 1.0, 0.25, 1.0, 0.25, 1.0, 0.5, 1.0, 0.25, 1.0, 0.0, 1.0, 0.0, 1.0, 0.25, 1.0, 0.2633, 0.0, 0.7367, 0.0, 0.7367, 0.0, 0.2633, 0.0])
me_plane_019.materials.append(mat_pav)
me_plane_019.materials.append(mat_wn)
me_plane_019.materials.append(mat_road)
me_plane_019.materials.append(mat_11)
me_plane_019.use_remesh_fix_poles = True
me_plane_019.use_remesh_preserve_attributes = False
me_plane_019.update()
me_plane_028 = bpy.data.meshes.new('Plane.028')
me_plane_028.from_pydata([(0.1944, 0.0655, 0.7066), (0.1527, -0.1087, 0.5757), (-0.1277, -0.1087, 0.5757), (-0.2836, 0.1179, 0.7317), (0.3087, 0.1179, 0.0), (-0.2836, 0.1179, 0.0), (0.1527, -0.1087, 0.1559), (-0.1277, -0.1087, 0.1559), (-0.2836, -0.1537, 0.8188), (-0.2836, -0.1537, 0.0), (0.1944, -0.1013, 0.7066), (0.3087, -0.1537, 0.0), (-0.2836, 0.1179, 0.7317), (-0.2836, 0.1179, 0.0), (-0.2836, -0.1537, 0.8188), (-0.2836, -0.1537, 0.0), (-0.3924, 0.04858, 0.1512), (-0.3924, 0.04858, 0.6676), (-0.3924, -0.08434, 0.6676), (-0.3924, -0.08434, 0.1512), (0.3087, -0.1537, 0.5557), (0.3087, 0.1179, 0.5557), (-0.1693, -0.1013, 0.855), (-0.1693, 0.0655, 0.8826)], [], [(9, 5, 4, 11), (4, 5, 3, 21), (22, 10, 0, 23), (11, 4, 21, 20), (7, 6, 1, 2), (7, 2, 8, 9), (2, 1, 20, 8), (1, 6, 11, 20), (6, 7, 9, 11), (16, 19, 18, 17), (16, 17, 12, 13), (18, 19, 15, 14), (17, 18, 14, 12), (19, 16, 13, 15), (0, 10, 20, 21), (10, 22, 8, 20), (23, 0, 21, 3), (22, 23, 3, 8)])
_uv = me_plane_028.uv_layers.new(name='UVMap')
_uv.uv.foreach_set('vector', [0.0, 0.0, 0.0, 1.0, 1.0, 1.0, 1.0, 0.0, 1.0, 1.0, 0.0, 1.0, 0.0, 1.0, 1.0, 1.0, 0.193, 0.193, 0.807, 0.193, 0.807, 0.807, 0.193, 0.807, 1.0, 0.0, 1.0, 1.0, 1.0, 1.0, 1.0, 0.0, 0.2633, 0.0, 0.7367, 0.0, 0.7367, 0.0, 0.2633, 0.0, 0.2633, 0.0, 0.2633, 0.0, 0.0, 0.0, 0.0, 0.0, 0.2633, 0.0, 0.7367, 0.0, 1.0, 0.0, 0.0, 0.0, 0.7367, 0.0, 0.7367, 0.0, 1.0, 0.0, 1.0, 0.0, 0.7367, 0.0, 0.2633, 0.0, 0.0, 0.0, 1.0, 0.0, 0.0, 0.7447, 0.0, 0.2553, 0.0, 0.2553, 0.0, 0.7447, 0.0, 0.7447, 0.0, 0.7447, 0.0, 1.0, 0.0, 1.0, 0.0, 0.2553, 0.0, 0.2553, 0.0, 0.0, 0.0, 0.0, 0.0, 0.7447, 0.0, 0.2553, 0.0, 0.0, 0.0, 1.0, 0.0, 0.2553, 0.0, 0.7447, 0.0, 1.0, 0.0, 0.0, 0.807, 0.807, 0.807, 0.193, 1.0, 0.0, 1.0, 1.0, 0.807, 0.193, 0.193, 0.193, 0.0, 0.0, 1.0, 0.0, 0.193, 0.807, 0.807, 0.807, 1.0, 1.0, 0.0, 1.0, 0.193, 0.193, 0.193, 0.807, 0.0, 1.0, 0.0, 0.0])
me_plane_028.use_remesh_fix_poles = True
me_plane_028.use_remesh_preserve_attributes = False
me_plane_028.update()
me_plane_031 = bpy.data.meshes.new('Plane.031')
me_plane_031.from_pydata([(-0.2836, 0.1179, 1.805), (-0.2836, 0.1179, 0.0), (-0.2836, -0.1537, 1.805), (-0.221, 0.04858, 1.654), (-0.3924, 0.04858, 0.1512), (-0.221, -0.08434, 1.654), (-0.3924, -0.08434, 0.1512), (-0.2836, -0.1537, 0.0)], [], [(4, 1, 0, 3), (3, 0, 2, 5), (4, 3, 5, 6), (5, 2, 7, 6), (6, 7, 1, 4)])
_uv = me_plane_031.uv_layers.new(name='UVMap')
_uv.uv.foreach_set('vector', [0.0, 0.7447, 0.0, 1.0, 0.0, 1.0, 0.0, 0.7447, 0.0, 0.7447, 0.0, 1.0, 0.0, 0.0, 0.0, 0.2553, 0.0, 0.7447, 0.0, 0.7447, 0.0, 0.2553, 0.0, 0.2553, 0.0, 0.2553, 0.0, 0.0, 0.0, 0.0, 0.0, 0.2553, 0.0, 0.2553, 0.0, 0.0, 0.0, 1.0, 0.0, 0.7447])
me_plane_031.materials.append(mat_wn)
me_plane_031.materials.append(mat_11)
me_plane_031.materials.append(mat_pav)
me_plane_031.materials.append(mat_road)
me_plane_031.use_remesh_fix_poles = True
me_plane_031.use_remesh_preserve_attributes = False
me_plane_031.update()
me_plane_004 = bpy.data.meshes.new('Plane.004')
me_plane_004.from_pydata([(-1.959, 2.106, 0.00304), (-1.959, 1.134, 0.00304), (-0.986, 2.106, 0.00304), (-1.428, 1.572, 0.00304), (-1.959, 1.134, 0.00304), (-0.986, 2.106, 0.00304), (-1.428, 1.572, 0.00304), (-0.986, 2.106, 0.03193), (-1.959, 2.106, 0.04503), (-1.959, 1.134, 0.01415), (-1.428, 1.572, 0.008738), (-0.8077, 0.9517, 0.06402), (1.959, 2.106, 0.00304), (-7.755e-05, 2.106, 0.00304), (1.959, 1.134, 0.00304), (-7.755e-05, 1.134, 0.00304), (0.9859, 2.106, 0.00304), (1.428, 1.572, 0.00304), (1.959, 1.134, 0.00304), (0.9859, 2.106, 0.00304), (1.428, 1.572, 0.00304), (0.9859, 2.106, 0.03193), (1.959, 2.106, 0.04503), (1.959, 1.134, 0.01415), (1.428, 1.572, 0.008738), (-0.4086, 0.8155, -0.05761), (1.428, 1.572, -0.12), (-1.959, 0.1437, 0.00304), (-1.959, -1.819, 0.00304), (-1.959, -0.8462, 0.00304), (-0.986, 0.1437, 0.00304), (-0.986, -1.819, 0.00304), (-1.428, -1.285, 0.00304), (-1.959, -0.8462, 0.00304), (-0.986, -1.819, 0.00304), (-1.428, -1.285, 0.00304), (-0.986, -1.819, 0.03193), (-1.959, -1.819, 0.04503), (-1.959, -0.8462, 0.01415), (-1.428, -1.285, 0.008738), (-0.6689, 0.5535, -0.06012), (-1.428, -1.285, -0.12), (1.959, 0.1437, 0.00304), (1.959, -1.819, 0.00304), (-7.755e-05, -1.819, 0.00304), (1.959, -0.8462, 0.00304), (0.9859, 0.1437, 0.00304), (-7.755e-05, -0.8462, 0.00304), (0.9859, -1.819, 0.00304), (1.428, -1.285, 0.00304), (1.959, -0.8462, 0.00304), (0.9859, -1.819, 0.00304), (1.428, -1.285, 0.00304), (0.9859, -1.819, 0.03193), (1.959, -1.819, 0.04503), (1.959, -0.8462, 0.01415), (1.428, -1.285, 0.008738), (0.9859, 0.1437, -0.05022), (-0.4305, 0.5739, 0.176), (-7.755e-05, -0.8462, -0.04036), (1.428, -1.285, -0.12), (-0.986, 0.1437, -0.05022), (-7.755e-05, 0.1437, 0.3036), (-7.755e-05, 1.134, -0.04036), (-1.428, 1.572, -0.12), (-0.9113, 0.7792, 0.2831), (-0.6729, 0.7996, 0.5083), (-0.651, 1.041, 1.047), (-0.7121, 1.177, 2.254)], [], [(3, 15, 13, 2), (0, 1, 9, 8), (27, 30, 3, 1), (15, 3, 64, 63), (1, 3, 6, 4), (3, 2, 5, 6), (9, 10, 7, 8), (2, 0, 8, 7), (1, 3, 10, 9), (3, 2, 7, 10), (58, 25, 67, 66), (3, 30, 61, 64), (17, 16, 13, 15), (12, 22, 23, 14), (42, 14, 17, 46), (15, 63, 26, 17), (14, 18, 20, 17), (17, 20, 19, 16), (23, 22, 21, 24), (16, 21, 22, 12), (14, 23, 24, 17), (17, 24, 21, 16), (57, 26, 63, 62), (17, 26, 57, 46), (32, 31, 44, 47), (28, 37, 38, 29), (27, 29, 32, 30), (47, 59, 41, 32), (29, 33, 35, 32), (32, 35, 34, 31), (38, 37, 36, 39), (31, 36, 37, 28), (29, 38, 39, 32), (32, 39, 36, 31), (61, 41, 59, 62), (32, 41, 61, 30), (49, 47, 44, 48), (43, 45, 55, 54), (42, 46, 49, 45), (47, 49, 60, 59), (45, 49, 52, 50), (49, 48, 51, 52), (55, 56, 53, 54), (48, 43, 54, 53), (45, 49, 56, 55), (49, 48, 53, 56), (57, 62, 59, 60), (49, 46, 57, 60), (58, 40, 61, 62), (25, 58, 62, 63), (40, 11, 64, 61), (11, 25, 63, 64), (65, 66, 67, 68), (11, 40, 65, 68), (40, 58, 66, 65), (25, 11, 68, 67)])
me_plane_004.polygons.foreach_set('material_index', [0, 0, 0, 0, 0, 0, 1, 0, 0, 0, 0, 0, 0, 0, 0, 0, 0, 0, 1, 0, 0, 0, 0, 0, 0, 0, 0, 0, 0, 0, 1, 0, 0, 0, 0, 0, 0, 0, 0, 0, 0, 0, 1, 0, 0, 0, 0, 0, 0, 0, 0, 0, 0, 0, 0, 0])
_uv = me_plane_004.uv_layers.new(name='UVMap')
_uv.uv.foreach_set('vector', [0.1363, 0.8639, 0.5, 0.7522, 0.5, 1.0, 0.2488, 1.0, 1.0, 0.4774, 0.7522, 0.4774, 0.7522, 0.4802, 1.0, 0.4881, 0.0009986, 0.5, 0.2488, 0.5, 0.1363, 0.8639, 0.0009986, 0.7522, 0.5, 0.4774, 0.1363, 0.4774, 0.1363, 0.446, 0.5, 0.4663, 0.0009986, 0.7522, 0.1363, 0.8639, 0.1363, 0.8639, 0.0009986, 0.7522, 0.1363, 0.8639, 0.2488, 1.0, 0.2488, 1.0, 0.1363, 0.8639, 0.0009986, 0.7522, 0.1363, 0.8639, 0.2488, 1.0, 0.0009986, 1.0, 0.2488, 0.4774, 0.0009986, 0.4774, 0.0009986, 0.4881, 0.2488, 0.4847, 0.0009986, 0.4774, 0.1363, 0.4774, 0.1363, 0.4788, 0.0009986, 0.4802, 0.8639, 0.4774, 1.0, 0.4774, 1.0, 0.4847, 0.8639, 0.4788, 0.3944, 0.6058, 0.3931, 0.6738, 0.3931, 0.6738, 0.3461, 0.6067, 0.8639, 0.4774, 0.5, 0.4774, 0.5, 0.4638, 0.8639, 0.446, 0.8637, 0.8639, 0.7512, 1.0, 0.5, 1.0, 0.5, 0.7522, 1.0, 0.4774, 1.0, 0.4881, 0.7522, 0.4802, 0.7522, 0.4774, 0.999, 0.5, 0.999, 0.7522, 0.8637, 0.8639, 0.7512, 0.5, 0.5, 0.4774, 0.5, 0.4663, 0.8637, 0.446, 0.8637, 0.4774, 0.999, 0.7522, 0.999, 0.7522, 0.8637, 0.8639, 0.8637, 0.8639, 0.8637, 0.8639, 0.8637, 0.8639, 0.7512, 1.0, 0.7512, 1.0, 0.999, 0.7522, 0.999, 1.0, 0.7512, 1.0, 0.8637, 0.8639, 0.7512, 0.4774, 0.7512, 0.4847, 0.999, 0.4881, 0.999, 0.4774, 0.999, 0.4774, 0.999, 0.4802, 0.8637, 0.4788, 0.8637, 0.4774, 0.8639, 0.4774, 0.8639, 0.4788, 1.0, 0.4847, 1.0, 0.4774, 0.7512, 0.5, 0.8637, 0.8639, 0.5, 0.7522, 0.5, 0.5, 0.8639, 0.4774, 0.8639, 0.446, 0.5, 0.4638, 0.5, 0.4774, 0.1363, 0.1361, 0.2488, 0.0, 0.5, 0.0, 0.5, 0.2478, 0.0, 0.4774, 0.0, 0.4881, 0.2478, 0.4802, 0.2478, 0.4774, 0.0009986, 0.5, 0.0009986, 0.2478, 0.1363, 0.1361, 0.2488, 0.5, 0.5, 0.4774, 0.5, 0.4663, 0.1363, 0.446, 0.1363, 0.4774, 0.0009986, 0.2478, 0.0009986, 0.2478, 0.1363, 0.1361, 0.1363, 0.1361, 0.1363, 0.1361, 0.1363, 0.1361, 0.2488, 0.0, 0.2488, 0.0, 0.0009986, 0.2478, 0.0009986, 0.0, 0.2488, 0.0, 0.1363, 0.1361, 0.2488, 0.4774, 0.2488, 0.4847, 0.0009986, 0.4881, 0.0009986, 0.4774, 0.0009986, 0.4774, 0.0009986, 0.4802, 0.1363, 0.4788, 0.1363, 0.4774, 0.1361, 0.4774, 0.1361, 0.4788, 0.0, 0.4847, 0.0, 0.4774, 0.2488, 0.5, 0.1363, 0.1361, 0.5, 0.2478, 0.5, 0.5, 0.1361, 0.4774, 0.1361, 0.446, 0.5, 0.4638, 0.5, 0.4774, 0.8637, 0.1361, 0.5, 0.2478, 0.5, 0.0, 0.7512, 0.0, 0.0, 0.4774, 0.2478, 0.4774, 0.2478, 0.4802, 0.0, 0.4881, 0.999, 0.5, 0.7512, 0.5, 0.8637, 0.1361, 0.999, 0.2478, 0.5, 0.4774, 0.8637, 0.4774, 0.8637, 0.446, 0.5, 0.4663, 0.999, 0.2478, 0.8637, 0.1361, 0.8637, 0.1361, 0.999, 0.2478, 0.8637, 0.1361, 0.7512, 0.0, 0.7512, 0.0, 0.8637, 0.1361, 0.999, 0.2478, 0.8637, 0.1361, 0.7512, 0.0, 0.999, 0.0, 0.7512, 0.4774, 0.999, 0.4774, 0.999, 0.4881, 0.7512, 0.4847, 0.999, 0.4774, 0.8637, 0.4774, 0.8637, 0.4788, 0.999, 0.4802, 0.1361, 0.4774, 0.0, 0.4774, 0.0, 0.4847, 0.1361, 0.4788, 0.7512, 0.5, 0.5, 0.5, 0.5, 0.2478, 0.8637, 0.1361, 0.1361, 0.4774, 0.5, 0.4774, 0.5, 0.4638, 0.1361, 0.446, 0.3944, 0.6058, 0.3267, 0.6071, 0.2488, 0.5, 0.5, 0.5, 0.3931, 0.6738, 0.3944, 0.6058, 0.5, 0.5, 0.5, 0.7522, 0.3267, 0.6071, 0.2984, 0.702, 0.1363, 0.8639, 0.2488, 0.5, 0.2984, 0.702, 0.3931, 0.6738, 0.5, 0.7522, 0.1363, 0.8639, 0.3267, 0.6071, 0.3461, 0.6067, 0.3931, 0.6738, 0.2984, 0.702, 0.2984, 0.702, 0.3267, 0.6071, 0.3267, 0.6071, 0.2984, 0.702, 0.3267, 0.6071, 0.3944, 0.6058, 0.3461, 0.6067, 0.3267, 0.6071, 0.3931, 0.6738, 0.2984, 0.702, 0.2984, 0.702, 0.3931, 0.6738])
_ca = me_plane_004.color_attributes.new('Col', 'BYTE_COLOR', 'CORNER')
_ca.data.foreach_set('color', [1.0, 1.0, 1.0, 1.0, 1.0, 1.0, 1.0, 1.0, 1.0, 1.0, 1.0, 1.0, 1.0, 1.0, 1.0, 1.0, 1.0, 1.0, 1.0, 1.0, 1.0, 1.0, 1.0, 1.0, 1.0, 1.0, 1.0, 1.0, 1.0, 1.0, 1.0, 1.0, 1.0, 1.0, 1.0, 1.0, 1.0, 1.0, 1.0, 1.0, 1.0, 1.0, 1.0, 1.0, 1.0, 1.0, 1.0, 1.0, 1.0, 1.0, 1.0, 1.0, 1.0, 1.0, 1.0, 1.0, 1.0, 1.0, 1.0, 1.0, 1.0, 1.0, 1.0, 1.0, 1.0, 1.0, 1.0, 1.0, 1.0, 1.0, 1.0, 1.0, 1.0, 1.0, 1.0, 1.0, 1.0, 1.0, 1.0, 1.0, 1.0, 1.0, 1.0, 1.0, 1.0, 1.0, 1.0, 1.0, 1.0, 1.0, 1.0, 1.0, 1.0, 1.0, 1.0, 1.0, 1.0, 1.0, 1.0, 1.0, 1.0, 1.0, 1.0, 1.0, 1.0, 1.0, 1.0, 1.0, 1.0, 1.0, 1.0, 1.0, 1.0, 1.0, 1.0, 1.0, 1.0, 1.0, 1.0, 1.0, 1.0, 1.0, 1.0, 1.0, 1.0, 1.0, 1.0, 1.0, 1.0, 1.0, 1.0, 1.0, 1.0, 1.0, 1.0, 1.0, 1.0, 1.0, 1.0, 1.0, 1.0, 1.0, 1.0, 1.0, 1.0, 1.0, 1.0, 1.0, 1.0, 1.0, 1.0, 1.0, 1.0, 1.0, 1.0, 1.0, 1.0, 1.0, 1.0, 1.0, 1.0, 1.0, 1.0, 1.0, 1.0, 1.0, 1.0, 1.0, 1.0, 1.0, 1.0, 1.0, 1.0, 1.0, 1.0, 1.0, 1.0, 1.0, 1.0, 1.0, 1.0, 1.0, 1.0, 1.0, 1.0, 1.0, 1.0, 1.0, 1.0, 1.0, 1.0, 1.0, 1.0, 1.0, 1.0, 1.0, 1.0, 1.0, 1.0, 1.0, 1.0, 1.0, 1.0, 1.0, 1.0, 1.0, 1.0, 1.0, 1.0, 1.0, 1.0, 1.0, 1.0, 1.0, 1.0, 1.0, 1.0, 1.0, 1.0, 1.0, 1.0, 1.0, 1.0, 1.0, 1.0, 1.0, 1.0, 1.0, 1.0, 1.0, 1.0, 1.0, 1.0, 1.0, 1.0, 1.0, 1.0, 1.0, 1.0, 1.0, 1.0, 1.0, 1.0, 1.0, 1.0, 1.0, 1.0, 1.0, 1.0, 1.0, 1.0, 1.0, 1.0, 1.0, 1.0, 1.0, 1.0, 1.0, 1.0, 1.0, 1.0, 1.0, 1.0, 1.0, 1.0, 1.0, 1.0, 1.0, 1.0, 1.0, 1.0, 1.0, 1.0, 1.0, 1.0, 1.0, 1.0, 1.0, 1.0, 1.0, 1.0, 1.0, 1.0, 1.0, 1.0, 1.0, 1.0, 1.0, 1.0, 1.0, 1.0, 1.0, 1.0, 1.0, 1.0, 1.0, 1.0, 1.0, 1.0, 1.0, 1.0, 1.0, 1.0, 1.0, 1.0, 1.0, 1.0, 1.0, 1.0, 1.0, 1.0, 1.0, 1.0, 1.0, 1.0, 1.0, 1.0, 1.0, 1.0, 1.0, 1.0, 1.0, 1.0, 1.0, 1.0, 1.0, 1.0, 1.0, 1.0, 1.0, 1.0, 1.0, 1.0, 1.0, 1.0, 1.0, 1.0, 1.0, 1.0, 1.0, 1.0, 1.0, 1.0, 1.0, 1.0, 1.0, 1.0, 1.0, 1.0, 1.0, 1.0, 1.0, 1.0, 1.0, 1.0, 1.0, 1.0, 1.0, 1.0, 1.0, 1.0, 1.0, 1.0, 1.0, 1.0, 1.0, 1.0, 1.0, 1.0, 1.0, 1.0, 1.0, 1.0, 1.0, 1.0, 1.0, 1.0, 1.0, 1.0, 1.0, 1.0, 1.0, 1.0, 1.0, 1.0, 1.0, 1.0, 1.0, 1.0, 1.0, 1.0, 1.0, 1.0, 1.0, 1.0, 1.0, 1.0, 1.0, 1.0, 1.0, 1.0, 1.0, 1.0, 1.0, 1.0, 1.0, 1.0, 1.0, 1.0, 1.0, 1.0, 1.0, 1.0, 1.0, 1.0, 1.0, 1.0, 1.0, 1.0, 1.0, 1.0, 1.0, 1.0, 1.0, 1.0, 1.0, 1.0, 1.0, 1.0, 1.0, 1.0, 1.0, 1.0, 1.0, 1.0, 1.0, 1.0, 1.0, 1.0, 1.0, 1.0, 1.0, 1.0, 1.0, 1.0, 1.0, 1.0, 1.0, 1.0, 1.0, 1.0, 1.0, 1.0, 1.0, 1.0, 1.0, 1.0, 1.0, 1.0, 1.0, 1.0, 1.0, 1.0, 1.0, 1.0, 1.0, 1.0, 1.0, 1.0, 1.0, 1.0, 1.0, 1.0, 1.0, 1.0, 1.0, 1.0, 1.0, 1.0, 1.0, 1.0, 1.0, 1.0, 1.0, 1.0, 1.0, 1.0, 1.0, 1.0, 1.0, 1.0, 1.0, 1.0, 1.0, 1.0, 1.0, 1.0, 1.0, 1.0, 1.0, 1.0, 1.0, 1.0, 1.0, 1.0, 1.0, 1.0, 1.0, 1.0, 1.0, 1.0, 1.0, 1.0, 1.0, 1.0, 1.0, 1.0, 1.0, 1.0, 1.0, 1.0, 1.0, 1.0, 1.0, 1.0, 1.0, 1.0, 1.0, 1.0, 1.0, 1.0, 1.0, 1.0, 1.0, 1.0, 1.0, 1.0, 1.0, 1.0, 1.0, 1.0, 1.0, 1.0, 1.0, 1.0, 1.0, 1.0, 1.0, 1.0, 1.0, 1.0, 1.0, 1.0, 1.0, 1.0, 1.0, 1.0, 1.0, 1.0, 1.0, 1.0, 1.0, 1.0, 1.0, 1.0, 1.0, 1.0, 1.0, 1.0, 1.0, 1.0, 1.0, 1.0, 1.0, 1.0, 1.0, 1.0, 1.0, 1.0, 1.0, 1.0, 1.0, 1.0, 1.0, 1.0, 1.0, 1.0, 1.0, 1.0, 1.0, 1.0, 1.0, 1.0, 1.0, 1.0, 1.0, 1.0, 1.0, 1.0, 1.0, 1.0, 1.0, 1.0, 1.0, 1.0, 1.0, 1.0, 1.0, 1.0, 1.0, 1.0, 1.0, 1.0, 1.0, 1.0, 1.0, 1.0, 1.0, 1.0, 1.0, 1.0, 1.0, 1.0, 1.0, 1.0, 1.0, 1.0, 1.0, 1.0, 1.0, 1.0, 1.0, 1.0, 1.0, 1.0, 1.0, 1.0, 1.0, 1.0, 1.0, 1.0, 1.0, 1.0, 1.0, 1.0, 1.0, 1.0, 1.0, 1.0, 1.0, 1.0, 1.0, 1.0, 1.0, 1.0, 1.0, 1.0, 1.0, 1.0, 1.0, 1.0, 1.0, 1.0, 1.0, 1.0, 1.0, 1.0, 1.0, 1.0, 1.0, 1.0, 1.0, 1.0, 1.0, 1.0, 1.0, 1.0, 1.0, 1.0, 1.0, 1.0, 1.0, 1.0, 1.0, 1.0, 1.0, 1.0, 1.0, 1.0, 1.0, 1.0, 1.0, 1.0, 1.0, 1.0, 1.0, 1.0, 1.0, 1.0, 1.0, 1.0, 1.0, 1.0, 1.0, 1.0, 1.0, 1.0, 1.0, 1.0, 1.0, 1.0, 1.0, 1.0, 1.0, 1.0, 1.0, 1.0, 1.0, 1.0, 1.0, 1.0, 1.0, 1.0, 1.0, 1.0, 1.0, 1.0, 1.0, 1.0, 1.0, 1.0, 1.0, 1.0, 1.0, 1.0, 1.0, 1.0, 1.0, 1.0, 1.0, 1.0, 1.0, 1.0, 1.0, 1.0, 1.0, 1.0, 1.0, 1.0, 1.0, 1.0, 1.0, 1.0, 1.0, 1.0, 1.0, 1.0, 1.0, 1.0, 1.0, 1.0, 1.0, 1.0, 1.0, 1.0, 1.0, 1.0, 1.0, 1.0, 1.0, 1.0, 1.0, 1.0, 1.0, 1.0, 1.0, 1.0, 1.0, 1.0, 1.0, 1.0, 1.0, 1.0, 1.0, 1.0, 1.0, 1.0, 1.0, 1.0, 1.0, 1.0, 1.0, 1.0, 1.0, 1.0, 1.0, 1.0, 1.0, 1.0, 1.0, 1.0, 1.0, 1.0, 1.0, 1.0, 1.0, 1.0, 1.0, 1.0, 1.0, 1.0, 1.0, 1.0, 1.0, 1.0, 1.0, 1.0, 1.0, 1.0, 1.0, 1.0, 1.0, 1.0, 1.0, 1.0, 1.0, 1.0, 1.0, 1.0, 1.0, 1.0, 1.0, 1.0, 1.0, 1.0, 1.0, 1.0, 1.0, 1.0, 1.0, 1.0, 1.0, 1.0, 1.0, 1.0, 1.0, 1.0, 1.0, 1.0, 1.0, 1.0, 1.0, 1.0, 1.0, 1.0, 1.0, 1.0, 1.0, 1.0, 1.0, 1.0, 1.0, 1.0, 1.0, 1.0, 1.0, 1.0, 1.0, 1.0, 1.0, 1.0, 1.0, 1.0, 1.0, 1.0, 1.0, 1.0, 1.0, 1.0, 1.0, 1.0, 1.0, 1.0, 1.0, 1.0, 1.0, 1.0, 1.0, 1.0, 1.0, 1.0, 1.0, 1.0, 1.0, 1.0, 1.0])
me_plane_004.materials.append(mat_road)
me_plane_004.materials.append(mat_pav)
me_plane_004.use_remesh_fix_poles = True
me_plane_004.use_remesh_preserve_attributes = False
me_plane_004.update()
me_plane_077 = bpy.data.meshes.new('Plane.077')
me_plane_077.from_pydata([(-1.988, -1.831, 0.002306), (-0.9999, -1.831, 0.002306), (-1.988, -0.8433, 0.002306), (-1.445, -1.292, 0.002306), (-0.9999, -1.831, 0.002306), (-1.988, -0.8433, 0.002306), (-1.445, -1.292, 0.002306), (-1.988, -0.8433, 0.03164), (-1.988, -1.831, 0.04494), (-0.9999, -1.831, 0.01359), (-1.445, -1.292, 0.008092), (-0.8153, -0.6622, 0.06423), (-1.988, 2.147, 0.002306), (-1.988, 0.1579, 0.002306), (-0.9999, 2.147, 0.002306), (-0.9999, 0.1579, 0.002306), (-1.988, 1.159, 0.002306), (-1.445, 1.608, 0.002306), (-0.9999, 2.147, 0.002306), (-1.988, 1.159, 0.002306), (-1.445, 1.608, 0.002306), (-1.988, 1.159, 0.03164), (-1.988, 2.147, 0.04494), (-0.9999, 2.147, 0.01359), (-1.445, 1.608, 0.008092), (-0.6769, -0.257, -0.05928), (-1.445, 1.608, -0.1226), (0.005217, -1.831, 0.002306), (1.998, -1.831, 0.002306), (1.01, -1.831, 0.002306), (0.005217, -0.8433, 0.002306), (1.998, -0.8433, 0.002306), (1.456, -1.292, 0.002306), (1.01, -1.831, 0.002306), (1.998, -0.8433, 0.002306), (1.456, -1.292, 0.002306), (1.998, -0.8433, 0.03164), (1.998, -1.831, 0.04494), (1.01, -1.831, 0.01359), (1.456, -1.292, 0.008092), (-0.4109, -0.5213, -0.06183), (1.456, -1.292, -0.1226), (0.005217, 2.147, 0.002306), (1.998, 2.147, 0.002306), (1.998, 0.1579, 0.002306), (1.01, 2.147, 0.002306), (0.005217, 1.159, 0.002306), (1.01, 0.1579, 0.002306), (1.998, 1.159, 0.002306), (1.456, 1.608, 0.002306), (1.01, 2.147, 0.002306), (1.998, 1.159, 0.002306), (1.456, 1.608, 0.002306), (1.998, 1.159, 0.03164), (1.998, 2.147, 0.04494), (1.01, 2.147, 0.01359), (1.456, 1.608, 0.008092), (0.005217, 1.159, -0.05178), (-0.4316, -0.2792, 0.1779), (1.01, 0.1579, -0.04177), (1.456, 1.608, -0.1226), (0.005217, -0.8433, -0.05178), (0.005217, 0.1579, 0.3076), (-0.9999, 0.1579, -0.04177), (-1.445, -1.292, -0.1226), (-0.6401, -0.7675, 0.2867), (-0.6608, -0.5254, 0.5153), (-0.9061, -0.5031, 1.062), (-1.045, -0.5652, 1.225)], [], [(3, 15, 13, 2), (0, 1, 9, 8), (27, 30, 3, 1), (15, 3, 64, 63), (1, 3, 6, 4), (3, 2, 5, 6), (9, 10, 7, 8), (2, 0, 8, 7), (1, 3, 10, 9), (3, 2, 7, 10), (58, 25, 67, 66), (3, 30, 61, 64), (17, 16, 13, 15), (12, 22, 23, 14), (42, 14, 17, 46), (15, 63, 26, 17), (14, 18, 20, 17), (17, 20, 19, 16), (23, 22, 21, 24), (16, 21, 22, 12), (14, 23, 24, 17), (17, 24, 21, 16), (57, 26, 63, 62), (17, 26, 57, 46), (32, 31, 44, 47), (28, 37, 38, 29), (27, 29, 32, 30), (47, 59, 41, 32), (29, 33, 35, 32), (32, 35, 34, 31), (38, 37, 36, 39), (31, 36, 37, 28), (29, 38, 39, 32), (32, 39, 36, 31), (61, 41, 59, 62), (32, 41, 61, 30), (49, 47, 44, 48), (43, 45, 55, 54), (42, 46, 49, 45), (47, 49, 60, 59), (45, 49, 52, 50), (49, 48, 51, 52), (55, 56, 53, 54), (48, 43, 54, 53), (45, 49, 56, 55), (49, 48, 53, 56), (57, 62, 59, 60), (49, 46, 57, 60), (58, 40, 61, 62), (25, 58, 62, 63), (40, 11, 64, 61), (11, 25, 63, 64), (65, 66, 67, 68), (11, 40, 65, 68), (40, 58, 66, 65), (25, 11, 68, 67)])
me_plane_077.polygons.foreach_set('material_index', [0, 0, 0, 0, 0, 0, 1, 0, 0, 0, 0, 0, 0, 0, 0, 0, 0, 0, 1, 0, 0, 0, 0, 0, 0, 0, 0, 0, 0, 0, 1, 0, 0, 0, 0, 0, 0, 0, 0, 0, 0, 0, 1, 0, 0, 0, 0, 0, 0, 0, 0, 0, 0, 0, 0, 0])
_uv = me_plane_077.uv_layers.new(name='UVMap')
_uv.uv.foreach_set('vector', [0.1363, 0.8639, 0.5, 0.7522, 0.5, 1.0, 0.2488, 1.0, 1.0, 0.4774, 0.7522, 0.4774, 0.7522, 0.4802, 1.0, 0.4881, 0.0009986, 0.5, 0.2488, 0.5, 0.1363, 0.8639, 0.0009986, 0.7522, 0.5, 0.4774, 0.1363, 0.4774, 0.1363, 0.446, 0.5, 0.4663, 0.0009986, 0.7522, 0.1363, 0.8639, 0.1363, 0.8639, 0.0009986, 0.7522, 0.1363, 0.8639, 0.2488, 1.0, 0.2488, 1.0, 0.1363, 0.8639, 0.0009986, 0.7522, 0.1363, 0.8639, 0.2488, 1.0, 0.0009986, 1.0, 0.2488, 0.4774, 0.0009986, 0.4774, 0.0009986, 0.4881, 0.2488, 0.4847, 0.0009986, 0.4774, 0.1363, 0.4774, 0.1363, 0.4788, 0.0009986, 0.4802, 0.8639, 0.4774, 1.0, 0.4774, 1.0, 0.4847, 0.8639, 0.4788, 0.3944, 0.6058, 0.3931, 0.6738, 0.3931, 0.6738, 0.3461, 0.6067, 0.8639, 0.4774, 0.5, 0.4774, 0.5, 0.4638, 0.8639, 0.446, 0.8637, 0.8639, 0.7512, 1.0, 0.5, 1.0, 0.5, 0.7522, 1.0, 0.4774, 1.0, 0.4881, 0.7522, 0.4802, 0.7522, 0.4774, 0.999, 0.5, 0.999, 0.7522, 0.8637, 0.8639, 0.7512, 0.5, 0.5, 0.4774, 0.5, 0.4663, 0.8637, 0.446, 0.8637, 0.4774, 0.999, 0.7522, 0.999, 0.7522, 0.8637, 0.8639, 0.8637, 0.8639, 0.8637, 0.8639, 0.8637, 0.8639, 0.7512, 1.0, 0.7512, 1.0, 0.999, 0.7522, 0.999, 1.0, 0.7512, 1.0, 0.8637, 0.8639, 0.7512, 0.4774, 0.7512, 0.4847, 0.999, 0.4881, 0.999, 0.4774, 0.999, 0.4774, 0.999, 0.4802, 0.8637, 0.4788, 0.8637, 0.4774, 0.8639, 0.4774, 0.8639, 0.4788, 1.0, 0.4847, 1.0, 0.4774, 0.7512, 0.5, 0.8637, 0.8639, 0.5, 0.7522, 0.5, 0.5, 0.8639, 0.4774, 0.8639, 0.446, 0.5, 0.4638, 0.5, 0.4774, 0.1363, 0.1361, 0.2488, 0.0, 0.5, 0.0, 0.5, 0.2478, 0.0, 0.4774, 0.0, 0.4881, 0.2478, 0.4802, 0.2478, 0.4774, 0.0009986, 0.5, 0.0009986, 0.2478, 0.1363, 0.1361, 0.2488, 0.5, 0.5, 0.4774, 0.5, 0.4663, 0.1363, 0.446, 0.1363, 0.4774, 0.0009986, 0.2478, 0.0009986, 0.2478, 0.1363, 0.1361, 0.1363, 0.1361, 0.1363, 0.1361, 0.1363, 0.1361, 0.2488, 0.0, 0.2488, 0.0, 0.0009986, 0.2478, 0.0009986, 0.0, 0.2488, 0.0, 0.1363, 0.1361, 0.2488, 0.4774, 0.2488, 0.4847, 0.0009986, 0.4881, 0.0009986, 0.4774, 0.0009986, 0.4774, 0.0009986, 0.4802, 0.1363, 0.4788, 0.1363, 0.4774, 0.1361, 0.4774, 0.1361, 0.4788, 0.0, 0.4847, 0.0, 0.4774, 0.2488, 0.5, 0.1363, 0.1361, 0.5, 0.2478, 0.5, 0.5, 0.1361, 0.4774, 0.1361, 0.446, 0.5, 0.4638, 0.5, 0.4774, 0.8637, 0.1361, 0.5, 0.2478, 0.5, 0.0, 0.7512, 0.0, 0.0, 0.4774, 0.2478, 0.4774, 0.2478, 0.4802, 0.0, 0.4881, 0.999, 0.5, 0.7512, 0.5, 0.8637, 0.1361, 0.999, 0.2478, 0.5, 0.4774, 0.8637, 0.4774, 0.8637, 0.446, 0.5, 0.4663, 0.999, 0.2478, 0.8637, 0.1361, 0.8637, 0.1361, 0.999, 0.2478, 0.8637, 0.1361, 0.7512, 0.0, 0.7512, 0.0, 0.8637, 0.1361, 0.999, 0.2478, 0.8637, 0.1361, 0.7512, 0.0, 0.999, 0.0, 0.7512, 0.4774, 0.999, 0.4774, 0.999, 0.4881, 0.7512, 0.4847, 0.999, 0.4774, 0.8637, 0.4774, 0.8637, 0.4788, 0.999, 0.4802, 0.1361, 0.4774, 0.0, 0.4774, 0.0, 0.4847, 0.1361, 0.4788, 0.7512, 0.5, 0.5, 0.5, 0.5, 0.2478, 0.8637, 0.1361, 0.1361, 0.4774, 0.5, 0.4774, 0.5, 0.4638, 0.1361, 0.446, 0.3944, 0.6058, 0.3267, 0.6071, 0.2488, 0.5, 0.5, 0.5, 0.3931, 0.6738, 0.3944, 0.6058, 0.5, 0.5, 0.5, 0.7522, 0.3267, 0.6071, 0.2984, 0.702, 0.1363, 0.8639, 0.2488, 0.5, 0.2984, 0.702, 0.3931, 0.6738, 0.5, 0.7522, 0.1363, 0.8639, 0.3267, 0.6071, 0.3461, 0.6067, 0.3931, 0.6738, 0.2984, 0.702, 0.2984, 0.702, 0.3267, 0.6071, 0.3267, 0.6071, 0.2984, 0.702, 0.3267, 0.6071, 0.3944, 0.6058, 0.3461, 0.6067, 0.3267, 0.6071, 0.3931, 0.6738, 0.2984, 0.702, 0.2984, 0.702, 0.3931, 0.6738])
_ca = me_plane_077.color_attributes.new('Col', 'BYTE_COLOR', 'CORNER')
_ca.data.foreach_set('color', [1.0, 1.0, 1.0, 1.0, 1.0, 1.0, 1.0, 1.0, 1.0, 1.0, 1.0, 1.0, 1.0, 1.0, 1.0, 1.0, 1.0, 1.0, 1.0, 1.0, 1.0, 1.0, 1.0, 1.0, 1.0, 1.0, 1.0, 1.0, 1.0, 1.0, 1.0, 1.0, 1.0, 1.0, 1.0, 1.0, 1.0, 1.0, 1.0, 1.0, 1.0, 1.0, 1.0, 1.0, 1.0, 1.0, 1.0, 1.0, 1.0, 1.0, 1.0, 1.0, 1.0, 1.0, 1.0, 1.0, 1.0, 1.0, 1.0, 1.0, 1.0, 1.0, 1.0, 1.0, 1.0, 1.0, 1.0, 1.0, 1.0, 1.0, 1.0, 1.0, 1.0, 1.0, 1.0, 1.0, 1.0, 1.0, 1.0, 1.0, 1.0, 1.0, 1.0, 1.0, 1.0, 1.0, 1.0, 1.0, 1.0, 1.0, 1.0, 1.0, 1.0, 1.0, 1.0, 1.0, 1.0, 1.0, 1.0, 1.0, 1.0, 1.0, 1.0, 1.0, 1.0, 1.0, 1.0, 1.0, 1.0, 1.0, 1.0, 1.0, 1.0, 1.0, 1.0, 1.0, 1.0, 1.0, 1.0, 1.0, 1.0, 1.0, 1.0, 1.0, 1.0, 1.0, 1.0, 1.0, 1.0, 1.0, 1.0, 1.0, 1.0, 1.0, 1.0, 1.0, 1.0, 1.0, 1.0, 1.0, 1.0, 1.0, 1.0, 1.0, 1.0, 1.0, 1.0, 1.0, 1.0, 1.0, 1.0, 1.0, 1.0, 1.0, 1.0, 1.0, 1.0, 1.0, 1.0, 1.0, 1.0, 1.0, 1.0, 1.0, 1.0, 1.0, 1.0, 1.0, 1.0, 1.0, 1.0, 1.0, 1.0, 1.0, 1.0, 1.0, 1.0, 1.0, 1.0, 1.0, 1.0, 1.0, 1.0, 1.0, 1.0, 1.0, 1.0, 1.0, 1.0, 1.0, 1.0, 1.0, 1.0, 1.0, 1.0, 1.0, 1.0, 1.0, 1.0, 1.0, 1.0, 1.0, 1.0, 1.0, 1.0, 1.0, 1.0, 1.0, 1.0, 1.0, 1.0, 1.0, 1.0, 1.0, 1.0, 1.0, 1.0, 1.0, 1.0, 1.0, 1.0, 1.0, 1.0, 1.0, 1.0, 1.0, 1.0, 1.0, 1.0, 1.0, 1.0, 1.0, 1.0, 1.0, 1.0, 1.0, 1.0, 1.0, 1.0, 1.0, 1.0, 1.0, 1.0, 1.0, 1.0, 1.0, 1.0, 1.0, 1.0, 1.0, 1.0, 1.0, 1.0, 1.0, 1.0, 1.0, 1.0, 1.0, 1.0, 1.0, 1.0, 1.0, 1.0, 1.0, 1.0, 1.0, 1.0, 1.0, 1.0, 1.0, 1.0, 1.0, 1.0, 1.0, 1.0, 1.0, 1.0, 1.0, 1.0, 1.0, 1.0, 1.0, 1.0, 1.0, 1.0, 1.0, 1.0, 1.0, 1.0, 1.0, 1.0, 1.0, 1.0, 1.0, 1.0, 1.0, 1.0, 1.0, 1.0, 1.0, 1.0, 1.0, 1.0, 1.0, 1.0, 1.0, 1.0, 1.0, 1.0, 1.0, 1.0, 1.0, 1.0, 1.0, 1.0, 1.0, 1.0, 1.0, 1.0, 1.0, 1.0, 1.0, 1.0, 1.0, 1.0, 1.0, 1.0, 1.0, 1.0, 1.0, 1.0, 1.0, 1.0, 1.0, 1.0, 1.0, 1.0, 1.0, 1.0, 1.0, 1.0, 1.0, 1.0, 1.0, 1.0, 1.0, 1.0, 1.0, 1.0, 1.0, 1.0, 1.0, 1.0, 1.0, 1.0, 1.0, 1.0, 1.0, 1.0, 1.0, 1.0, 1.0, 1.0, 1.0, 1.0, 1.0, 1.0, 1.0, 1.0, 1.0, 1.0, 1.0, 1.0, 1.0, 1.0, 1.0, 1.0, 1.0, 1.0, 1.0, 1.0, 1.0, 1.0, 1.0, 1.0, 1.0, 1.0, 1.0, 1.0, 1.0, 1.0, 1.0, 1.0, 1.0, 1.0, 1.0, 1.0, 1.0, 1.0, 1.0, 1.0, 1.0, 1.0, 1.0, 1.0, 1.0, 1.0, 1.0, 1.0, 1.0, 1.0, 1.0, 1.0, 1.0, 1.0, 1.0, 1.0, 1.0, 1.0, 1.0, 1.0, 1.0, 1.0, 1.0, 1.0, 1.0, 1.0, 1.0, 1.0, 1.0, 1.0, 1.0, 1.0, 1.0, 1.0, 1.0, 1.0, 1.0, 1.0, 1.0, 1.0, 1.0, 1.0, 1.0, 1.0, 1.0, 1.0, 1.0, 1.0, 1.0, 1.0, 1.0, 1.0, 1.0, 1.0, 1.0, 1.0, 1.0, 1.0, 1.0, 1.0, 1.0, 1.0, 1.0, 1.0, 1.0, 1.0, 1.0, 1.0, 1.0, 1.0, 1.0, 1.0, 1.0, 1.0, 1.0, 1.0, 1.0, 1.0, 1.0, 1.0, 1.0, 1.0, 1.0, 1.0, 1.0, 1.0, 1.0, 1.0, 1.0, 1.0, 1.0, 1.0, 1.0, 1.0, 1.0, 1.0, 1.0, 1.0, 1.0, 1.0, 1.0, 1.0, 1.0, 1.0, 1.0, 1.0, 1.0, 1.0, 1.0, 1.0, 1.0, 1.0, 1.0, 1.0, 1.0, 1.0, 1.0, 1.0, 1.0, 1.0, 1.0, 1.0, 1.0, 1.0, 1.0, 1.0, 1.0, 1.0, 1.0, 1.0, 1.0, 1.0, 1.0, 1.0, 1.0, 1.0, 1.0, 1.0, 1.0, 1.0, 1.0, 1.0, 1.0, 1.0, 1.0, 1.0, 1.0, 1.0, 1.0, 1.0, 1.0, 1.0, 1.0, 1.0, 1.0, 1.0, 1.0, 1.0, 1.0, 1.0, 1.0, 1.0, 1.0, 1.0, 1.0, 1.0, 1.0, 1.0, 1.0, 1.0, 1.0, 1.0, 1.0, 1.0, 1.0, 1.0, 1.0, 1.0, 1.0, 1.0, 1.0, 1.0, 1.0, 1.0, 1.0, 1.0, 1.0, 1.0, 1.0, 1.0, 1.0, 1.0, 1.0, 1.0, 1.0, 1.0, 1.0, 1.0, 1.0, 1.0, 1.0, 1.0, 1.0, 1.0, 1.0, 1.0, 1.0, 1.0, 1.0, 1.0, 1.0, 1.0, 1.0, 1.0, 1.0, 1.0, 1.0, 1.0, 1.0, 1.0, 1.0, 1.0, 1.0, 1.0, 1.0, 1.0, 1.0, 1.0, 1.0, 1.0, 1.0, 1.0, 1.0, 1.0, 1.0, 1.0, 1.0, 1.0, 1.0, 1.0, 1.0, 1.0, 1.0, 1.0, 1.0, 1.0, 1.0, 1.0, 1.0, 1.0, 1.0, 1.0, 1.0, 1.0, 1.0, 1.0, 1.0, 1.0, 1.0, 1.0, 1.0, 1.0, 1.0, 1.0, 1.0, 1.0, 1.0, 1.0, 1.0, 1.0, 1.0, 1.0, 1.0, 1.0, 1.0, 1.0, 1.0, 1.0, 1.0, 1.0, 1.0, 1.0, 1.0, 1.0, 1.0, 1.0, 1.0, 1.0, 1.0, 1.0, 1.0, 1.0, 1.0, 1.0, 1.0, 1.0, 1.0, 1.0, 1.0, 1.0, 1.0, 1.0, 1.0, 1.0, 1.0, 1.0, 1.0, 1.0, 1.0, 1.0, 1.0, 1.0, 1.0, 1.0, 1.0, 1.0, 1.0, 1.0, 1.0, 1.0, 1.0, 1.0, 1.0, 1.0, 1.0, 1.0, 1.0, 1.0, 1.0, 1.0, 1.0, 1.0, 1.0, 1.0, 1.0, 1.0, 1.0, 1.0, 1.0, 1.0, 1.0, 1.0, 1.0, 1.0, 1.0, 1.0, 1.0, 1.0, 1.0, 1.0, 1.0, 1.0, 1.0, 1.0, 1.0, 1.0, 1.0, 1.0, 1.0, 1.0, 1.0, 1.0, 1.0, 1.0, 1.0, 1.0, 1.0, 1.0, 1.0, 1.0, 1.0, 1.0, 1.0, 1.0, 1.0, 1.0, 1.0, 1.0, 1.0, 1.0, 1.0, 1.0, 1.0, 1.0, 1.0, 1.0, 1.0, 1.0, 1.0, 1.0, 1.0, 1.0, 1.0, 1.0, 1.0, 1.0, 1.0, 1.0, 1.0, 1.0, 1.0, 1.0, 1.0, 1.0, 1.0, 1.0, 1.0, 1.0, 1.0, 1.0, 1.0, 1.0, 1.0, 1.0, 1.0, 1.0, 1.0, 1.0, 1.0, 1.0, 1.0, 1.0, 1.0, 1.0, 1.0, 1.0, 1.0, 1.0, 1.0, 1.0, 1.0, 1.0, 1.0, 1.0, 1.0, 1.0, 1.0, 1.0, 1.0, 1.0, 1.0, 1.0, 1.0, 1.0, 1.0, 1.0, 1.0, 1.0, 1.0, 1.0, 1.0, 1.0, 1.0, 1.0, 1.0, 1.0, 1.0, 1.0, 1.0, 1.0, 1.0, 1.0, 1.0, 1.0, 1.0, 1.0, 1.0, 1.0, 1.0, 1.0, 1.0, 1.0, 1.0, 1.0, 1.0, 1.0, 1.0, 1.0, 1.0, 1.0, 1.0, 1.0, 1.0, 1.0, 1.0, 1.0, 1.0, 1.0, 1.0, 1.0, 1.0, 1.0, 1.0, 1.0, 1.0])
me_plane_077.materials.append(mat_road_010)
me_plane_077.materials.append(mat_pav_010)
me_plane_077.materials.append(mat_wn)
me_plane_077.materials.append(mat_11)
me_plane_077.use_remesh_fix_poles = True
me_plane_077.use_remesh_preserve_attributes = False
me_plane_077.update()
me_plane_015 = bpy.data.meshes.new('Plane.015')
me_plane_015.from_pydata([(2.081, 5.335, 0.04269), (10.17, 4.874, 0.06729), (2.254, 13.11, -0.09084), (9.852, 13.64, -0.0402), (1.767, 9.519, -0.1756), (5.798, 5.164, 0.268), (9.886, 9.375, -0.2984), (6.006, 13.38, 0.004973), (6.124, 9.238, 0.261)], [], [(8, 6, 3, 7), (4, 8, 7, 2), (0, 5, 8, 4), (5, 1, 6, 8)])
_uv = me_plane_015.uv_layers.new(name='UVMap')
_uv.uv.foreach_set('vector', [0.5, 0.5, 0.9999, 0.5, 0.9999, 0.9999, 0.5, 0.9999, 9.998e-05, 0.5, 0.5, 0.5, 0.5, 0.9999, 0.0001002, 0.9999, 9.998e-05, 0.0001, 0.5, 0.0001, 0.5, 0.5, 9.998e-05, 0.5, 0.5, 0.0001, 0.9999, 9.998e-05, 0.9999, 0.5, 0.5, 0.5])
_ca = me_plane_015.color_attributes.new('Col', 'BYTE_COLOR', 'CORNER')
_ca.data.foreach_set('color', [1.0, 1.0, 1.0, 1.0, 1.0, 1.0, 1.0, 1.0, 1.0, 1.0, 1.0, 1.0, 1.0, 1.0, 1.0, 1.0, 1.0, 1.0, 1.0, 1.0, 1.0, 1.0, 1.0, 1.0, 1.0, 1.0, 1.0, 1.0, 1.0, 1.0, 1.0, 1.0, 1.0, 1.0, 1.0, 1.0, 1.0, 1.0, 1.0, 1.0, 1.0, 1.0, 1.0, 1.0, 1.0, 1.0, 1.0, 1.0, 1.0, 1.0, 1.0, 1.0, 1.0, 1.0, 1.0, 1.0, 1.0, 1.0, 1.0, 1.0, 1.0, 1.0, 1.0, 1.0])
me_plane_015.materials.append(None)
me_plane_015.materials.append(None)
me_plane_015.materials.append(mat_pav)
me_plane_015.materials.append(mat_11)
me_plane_015.use_remesh_fix_poles = True
me_plane_015.use_remesh_preserve_attributes = False
me_plane_015.update()
me_plane_047 = bpy.data.meshes.new('Plane.047')
me_plane_047.from_pydata([(5.107, 8.397, 0.01302), (6.94, 8.293, 0.01859), (5.146, 10.16, -0.01723), (6.867, 10.28, -0.005762), (5.036, 9.345, -0.03645), (5.949, 8.358, 0.06407), (6.875, 9.313, -0.06425), (5.996, 10.22, 0.004472), (6.023, 9.281, 0.06248)], [], [(8, 6, 3, 7), (4, 8, 7, 2), (0, 5, 8, 4), (5, 1, 6, 8)])
me_plane_047.polygons.foreach_set('material_index', [1, 1, 1, 1])
_uv = me_plane_047.uv_layers.new(name='UVMap')
_uv.uv.foreach_set('vector', [0.5, 0.5, 0.9999, 0.5, 0.9999, 0.9999, 0.5, 0.9999, 9.998e-05, 0.5, 0.5, 0.5, 0.5, 0.9999, 0.0001002, 0.9999, 9.998e-05, 0.0001, 0.5, 0.0001, 0.5, 0.5, 9.998e-05, 0.5, 0.5, 0.0001, 0.9999, 9.998e-05, 0.9999, 0.5, 0.5, 0.5])
_ca = me_plane_047.color_attributes.new('Col', 'BYTE_COLOR', 'CORNER')
_ca.data.foreach_set('color', [1.0, 1.0, 1.0, 1.0, 1.0, 1.0, 1.0, 1.0, 1.0, 1.0, 1.0, 1.0, 1.0, 1.0, 1.0, 1.0, 1.0, 1.0, 1.0, 1.0, 1.0, 1.0, 1.0, 1.0, 1.0, 1.0, 1.0, 1.0, 1.0, 1.0, 1.0, 1.0, 1.0, 1.0, 1.0, 1.0, 1.0, 1.0, 1.0, 1.0, 1.0, 1.0, 1.0, 1.0, 1.0, 1.0, 1.0, 1.0, 1.0, 1.0, 1.0, 1.0, 1.0, 1.0, 1.0, 1.0, 1.0, 1.0, 1.0, 1.0, 1.0, 1.0, 1.0, 1.0])
me_plane_047.materials.append(mat_pav)
me_plane_047.materials.append(mat_11)
me_plane_047.materials.append(mat_rwerw_001)
me_plane_047.use_remesh_fix_poles = True
me_plane_047.use_remesh_preserve_attributes = False
me_plane_047.update()
me_plane = bpy.data.meshes.new('Plane')
me_plane.from_pydata([(100.0, 100.0, 0.0), (-100.0, 100.0, 0.0), (100.0, -100.0, 0.0), (-100.0, -100.0, 0.0)], [], [(3, 2, 0, 1)])
_uv = me_plane.uv_layers.new(name='UVMap')
_uv.uv.foreach_set('vector', [0.0, 0.0, 1.0, 0.0, 1.0, 1.0, 0.0, 1.0])
me_plane.use_remesh_fix_poles = True
me_plane.use_remesh_preserve_attributes = False
me_plane.update()

# ---- objects
ob_sun = bpy.data.objects.new('Sun', light_sun_002)
ob_icosphere = bpy.data.objects.new('Icosphere', me_icosphere)
ob_plane_005 = bpy.data.objects.new('Plane.005', me_plane_013)
ob_plane_006 = bpy.data.objects.new('Plane.006', me_plane_019)
ob_plane_011 = bpy.data.objects.new('Plane.011', me_plane_028)
ob_plane_051 = bpy.data.objects.new('Plane.051', me_plane_031)
ob_plane_002 = bpy.data.objects.new('Plane.002', me_plane_004)
ob_plane_040 = bpy.data.objects.new('Plane.040', me_plane_077)
ob_plane = bpy.data.objects.new('Plane', me_plane_015)
ob_plane_056 = bpy.data.objects.new('Plane.056', me_plane_047)
ob_22 = bpy.data.objects.new('22', me_plane)
_N = ng_geometry_nodes_002.nodes; _L = ng_geometry_nodes_002.links
n0 = _N.new('NodeGroupInput'); n0.name = 'Group Input'; n0.location = (-298, -40)
n1 = _N.new('NodeGroupOutput'); n1.name = 'Group Output'; n1.location = (337, 15)
n2 = _N.new('NodeUndefined'); n2.name = 'Point Instance'; n2.location = (45, 8)
n2.inputs[1].default_value = ob_plane_006
n2.inputs[2].default_value = col_plots
n2.inputs[3].default_value = -8
_L.new(n0.outputs[0], n2.inputs[0])
_L.new(n2.outputs[0], n1.inputs[0])
n1.is_active_output = True
_N = ng_geometry_nodes_001.nodes; _L = ng_geometry_nodes_001.links
n0 = _N.new('NodeGroupInput'); n0.name = 'Group Input'; n0.location = (-467, -5)
n1 = _N.new('GeometryNodeJoinGeometry'); n1.name = 'Join Geometry'; n1.location = (1012, -3)
n2 = _N.new('NodeUndefined'); n2.name = 'Point Instance'; n2.location = (801, -36)
n2.inputs[2].default_value = col_buildings
n2.inputs[3].default_value = -25
n3 = _N.new('NodeUndefined'); n3.name = 'Point Distribute'; n3.location = (-279, -104)
n3.inputs[1].default_value = 0.0
n3.inputs[2].default_value = 19.6
n3.inputs[3].default_value = 'Group.001'
n3.inputs[4].default_value = -87
n4 = _N.new('NodeUndefined'); n4.name = 'Point Rotate'; n4.location = (-59, -126)
n4.inputs[1].default_value = ''
n4.inputs[2].default_value = (0.0, 0.0, 1.0)
n4.inputs[3].default_value = ''
n4.inputs[4].default_value = 0.0
n4.inputs[5].default_value = ''
n4.inputs[6].default_value = (0.0, 0.0, 1.339)
n5 = _N.new('NodeUndefined'); n5.name = 'Attribute Randomize'; n5.location = (481, -133)
n5.inputs[1].default_value = 'rotation'
n5.inputs[2].default_value = (0.0, 0.0, 0.0)
n5.inputs[3].default_value = (0.0, 0.0, 89.8)
n5.inputs[4].default_value = 0.0
n5.inputs[5].default_value = 1.0
n5.inputs[6].default_value = 0
n5.inputs[7].default_value = 100
n5.inputs[8].default_value = 0
n6 = _N.new('NodeGroupOutput'); n6.name = 'Group Output'; n6.location = (1401, -13)
n7 = _N.new('NodeUndefined'); n7.name = 'Attribute Sample Texture'; n7.location = (161, -132)
n7.inputs[1].default_value = 'position'
n7.inputs[2].default_value = 'scale'
_L.new(n0.outputs[0], n3.inputs[0])
_L.new(n3.outputs[0], n4.inputs[0])
_L.new(n2.outputs[0], n1.inputs[0])
_L.new(n0.outputs[0], n1.inputs[0])
_L.new(n1.outputs[0], n6.inputs[0])
_L.new(n4.outputs[0], n7.inputs[0])
_L.new(n7.outputs[0], n5.inputs[0])
_L.new(n5.outputs[0], n2.inputs[0])
n6.is_active_output = True
_N = ng_geometry_nodes.nodes; _L = ng_geometry_nodes.links
n0 = _N.new('NodeUndefined'); n0.name = 'Attribute Color Ramp'; n0.location = (-663, -33)
n0.inputs[1].default_value = ''
n0.inputs[2].default_value = ''
n1 = _N.new('NodeGroupInput'); n1.name = 'Group Input'; n1.location = (-300, -5)
n2 = _N.new('GeometryNodeJoinGeometry'); n2.name = 'Join Geometry'; n2.location = (103, -6)
n3 = _N.new('NodeGroupOutput'); n3.name = 'Group Output'; n3.location = (403, -6)
n4 = _N.new('NodeUndefined'); n4.name = 'Point Instance'; n4.location = (-97, -104)
n4.inputs[1].default_value = ob_icosphere
n4.inputs[3].default_value = 0
_L.new(n1.outputs[0], n4.inputs[0])
_L.new(n4.outputs[0], n2.inputs[0])
_L.new(n2.outputs[0], n3.inputs[0])
_L.new(n1.outputs[0], n2.inputs[0])
n3.is_active_output = True

# ---- transforms, parenting, visibility, modifiers, constraints
ob_sun.location = (0.0, 0.0, 0.0)
ob_sun.scale = (3.009, 3.009, 3.009)
ob_icosphere.location = (0.0, 0.0, 0.0)
ob_icosphere.scale = (1.537, 1.537, 1.537)
ob_plane_005.location = (-5.585, 0.0, 0.0)
ob_plane_006.location = (-5.949, 0.9992, 0.2557)
ob_plane_011.location = (-5.513, -1.371, -0.08492)
ob_plane_051.location = (-5.949, 0.9992, 0.2557)
ob_plane_002.location = (4.812, -7.584, 0.0)
ob_plane_040.location = (-1.498, -7.584, 0.0)
_vg = ob_plane_040.vertex_groups.new(name='Group')
_vg = ob_plane_040.vertex_groups.new(name='Group.001')
ob_plane.location = (0.0, 0.0, 0.0)
ob_plane.hide_render = True
_vg = ob_plane.vertex_groups.new(name='Group')
_vg = ob_plane.vertex_groups.new(name='Group.001')
_vg = ob_plane.vertex_groups.new(name='Group.002')
_vg = ob_plane.vertex_groups.new(name='Group.003')
_m = ob_plane.modifiers.new('GeometryNodes', 'NODES')
_m.node_group = ng_geometry_nodes_002
_m = ob_plane.modifiers.new('GeometryNodes.001', 'NODES')
_m.node_group = ng_geometry_nodes_001
_m = ob_plane.modifiers.new('Realize Instances 2.93 Legacy', 'NODES')
_m.node_group = ng_realize_instances_2_93_legacy
_m = ob_plane.modifiers.new('Triangulate', 'TRIANGULATE')
ob_plane_056.location = (0.0, 0.0, 0.0)
ob_plane_056.scale = (3.009, 3.009, 3.009)
_vg = ob_plane_056.vertex_groups.new(name='Group')
_vg = ob_plane_056.vertex_groups.new(name='Group.001')
_vg = ob_plane_056.vertex_groups.new(name='Group.002')
_vg = ob_plane_056.vertex_groups.new(name='Group.003')
_m = ob_plane_056.modifiers.new('Array', 'ARRAY')
_m.count = 9
_m.offset_u = -0.1961
_m.offset_v = 0.02614
_m = ob_plane_056.modifiers.new('Array.001', 'ARRAY')
_m.count = 9
_m.relative_offset_displace = (0.0, 1.0, 0.0)
_m.offset_u = -0.1961
_m.offset_v = 0.02614
_m = ob_plane_056.modifiers.new('GeometryNodes', 'NODES')
_m.node_group = ng_geometry_nodes
_m = ob_plane_056.modifiers.new('Realize Instances 2.93 Legacy', 'NODES')
_m.node_group = ng_realize_instances_2_93_legacy
_m = ob_plane_056.modifiers.new('Triangulate', 'TRIANGULATE')
_m.min_vertices = 11
ob_22.location = (0.0, 0.0, 0.0)

# ---- collection membership
scene.collection.objects.link(ob_sun)
scene.collection.objects.link(ob_icosphere)
col_buildings.objects.link(ob_plane_005)
col_buildings.objects.link(ob_plane_006)
col_buildings.objects.link(ob_plane_011)
col_buildings.objects.link(ob_plane_051)
col_plots.objects.link(ob_plane_002)
col_plots.objects.link(ob_plane_040)
col_mesh.objects.link(ob_plane)
col_mesh.objects.link(ob_plane_056)
col_mesh.objects.link(ob_22)

# ---- scene / render settings (as saved in the file)
scene.frame_start = 1; scene.frame_end = 250; scene.frame_set(122)
scene.render.engine = 'CYCLES'
scene.cycles.use_denoising = False
scene.cycles.samples = 128
scene.cycles.sampling_pattern = 'TABULATED_SOBOL'
scene.cycles.use_adaptive_sampling = False
scene.cycles.use_light_tree = False
scene.view_settings.view_transform = 'Filmic'
bpy.context.view_layer.update()

# ---- added for rendering (the .blend has no active camera): camera
cam_auto = bpy.data.cameras.new('AutoCamera')
cam_auto.lens = 50.0
cam_auto.sensor_width = 36.0
cam_auto.clip_end = 4592.87
ob_auto_camera = bpy.data.objects.new('AutoCamera', cam_auto)
scene.collection.objects.link(ob_auto_camera)
ob_auto_camera.location = (261.703, -314.043, 210.393)
ob_auto_camera.rotation_euler = (1.09748, -7.21219e-08, 0.694738)
scene.camera = ob_auto_camera
bpy.context.view_layer.update()
